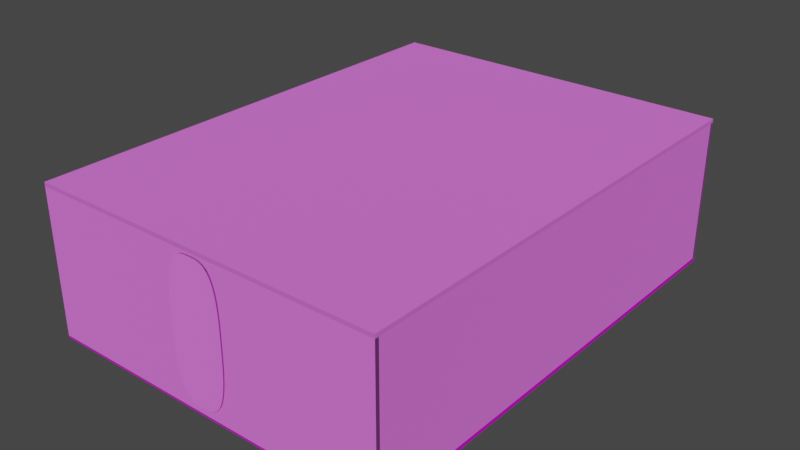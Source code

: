 # Source: FloorandWalls.blend  (saved by Blender 2.93.21; exported with 4.5.12 LTS)
import bpy
from mathutils import Matrix  # noqa: F401  (used for matrix-valued properties, if any)

bpy.ops.wm.read_factory_settings(use_empty=True)
scene = bpy.context.scene
scene.name = 'Scene'

# ---- collections
col_outerscene = bpy.data.collections.new('OuterScene'); scene.collection.children.link(col_outerscene)

# ---- images (referenced by path relative to the original .blend; pixels are not part of the script)
import os
ASSET_DIR = os.environ.get("B2B_ASSET_DIR", "")  # directory of the original .blend (textures are referenced by path, not embedded)
HERE = os.path.dirname(os.path.abspath(__file__))  # packed textures are extracted next to this script under _unpacked/

def load_image(name, relpath, width, height, colorspace="sRGB"):
    """Load a texture the original file referenced (path relative to the .blend, or extracted next to this script)."""
    p = next((c for c in (os.path.join(HERE, relpath), os.path.join(ASSET_DIR, relpath)) if relpath and os.path.exists(c)), "")
    if p:
        img = bpy.data.images.load(p, check_existing=True)
        img.name = name
    else:  # same state as the original file: an image datablock whose file is absent (Cycles renders it pink)
        img = bpy.data.images.new(name, width, height)
        img.source = "FILE"
        img.filepath = "//" + (relpath or name)
    img.colorspace_settings.name = colorspace
    return img
img_metalpanelrectangular001_ao_3k_metalness_jpg = load_image('MetalPanelRectangular001_AO_3K_METALNESS.jpg', 'MetalPanelRectangular001_AO_3K_METALNESS.jpg', 1024, 1024, 'Non-Color')
img_metalpanelrectangular001_col_3k_metalness_jpg = load_image('MetalPanelRectangular001_COL_3K_METALNESS.jpg', 'MetalPanelRectangular001_COL_3K_METALNESS.jpg', 1024, 1024, 'sRGB')
img_metalpanelrectangular001_disp16_3k_metalness_tif = load_image('MetalPanelRectangular001_DISP16_3K_METALNESS.tif', 'MetalPanelRectangular001_DISP16_3K_METALNESS.tif', 1024, 1024, 'Non-Color')
img_metalpanelrectangular001_metalness_3k_metalness_jpg = load_image('MetalPanelRectangular001_METALNESS_3K_METALNESS.jpg', 'MetalPanelRectangular001_METALNESS_3K_METALNESS.jpg', 1024, 1024, 'Non-Color')
img_metalpanelrectangular001_nrm16_3k_metalness_tif = load_image('MetalPanelRectangular001_NRM16_3K_METALNESS.tif', 'MetalPanelRectangular001_NRM16_3K_METALNESS.tif', 1024, 1024, 'Non-Color')
img_metalpanelrectangular001_roughness_3k_metalness_jpg = load_image('MetalPanelRectangular001_ROUGHNESS_3K_METALNESS.jpg', 'MetalPanelRectangular001_ROUGHNESS_3K_METALNESS.jpg', 1024, 1024, 'Non-Color')
img_metalstainlesssteelbrushedelongated005_col_3k_metalness_jpg_002 = load_image('MetalStainlessSteelBrushedElongated005_COL_3K_METALNESS.jpg.002', 'MetalStainlessSteelBrushedElongated005_COL_3K_METALNESS.jpg', 1024, 1024, 'sRGB')
img_metalstainlesssteelbrushedelongated005_metalness_3k_metalne_001 = load_image('MetalStainlessSteelBrushedElongated005_METALNESS_3K_METALNE.001', 'MetalStainlessSteelBrushedElongated005_METALNESS_3K_METALNESS.jpg', 1024, 1024, 'Non-Color')
img_metalstainlesssteelbrushedelongated005_nrm16_3k_metalness_t_001 = load_image('MetalStainlessSteelBrushedElongated005_NRM16_3K_METALNESS.t.001', 'MetalStainlessSteelBrushedElongated005_NRM16_3K_METALNESS.tif', 1024, 1024, 'Non-Color')
img_metalstainlesssteelbrushedelongated005_roughness_3k_metalne_001 = load_image('MetalStainlessSteelBrushedElongated005_ROUGHNESS_3K_METALNE.001', 'MetalStainlessSteelBrushedElongated005_ROUGHNESS_3K_METALNESS.jpg', 1024, 1024, 'Non-Color')

# ---- materials (node trees are filled in below, after node groups)
mat_metalpanelrectangular001_3k = bpy.data.materials.new('MetalPanelRectangular001_3K')
mat_metalpanelrectangular001_3k.displacement_method = 'BOTH'
mat_metalpanelrectangular001_3k.use_transparent_shadow = False
mat_metalstainlesssteelbrushedelongated005_3k_002 = bpy.data.materials.new('MetalStainlessSteelBrushedElongated005_3K.002')
mat_metalstainlesssteelbrushedelongated005_3k_002.use_transparent_shadow = False

# ---- node groups
ng_simpleuvmapping = bpy.data.node_groups.new('SimpleUVMapping', 'ShaderNodeTree')
_s = ng_simpleuvmapping.interface.new_socket(name='UV', in_out='OUTPUT', socket_type='NodeSocketVector')
_s.min_value = 0.0
_s.max_value = -3.403e+38
_s = ng_simpleuvmapping.interface.new_socket(name='UV', in_out='INPUT', socket_type='NodeSocketVector')
_s.min_value = 0.0
_s.max_value = -1e+04
_s = ng_simpleuvmapping.interface.new_socket(name='Scale', in_out='INPUT', socket_type='NodeSocketFloat')
_s.default_value = 1.0
_s.min_value = 0.0
_s.max_value = 500.0
_s = ng_simpleuvmapping.interface.new_socket(name='Aspect Ratio', in_out='INPUT', socket_type='NodeSocketFloat')
_s.default_value = 1.0
_s.min_value = 0.0
_s.max_value = 2.0
_s = ng_simpleuvmapping.interface.new_socket(name='Translate X', in_out='INPUT', socket_type='NodeSocketFloat')
_s.min_value = -50.0
_s.max_value = 50.0
_s = ng_simpleuvmapping.interface.new_socket(name='Translate Y', in_out='INPUT', socket_type='NodeSocketFloat')
_s.min_value = -50.0
_s.max_value = 50.0
_s = ng_simpleuvmapping.interface.new_socket(name='Rotation', in_out='INPUT', socket_type='NodeSocketFloat')
_s.min_value = -360.0
_s.max_value = 360.0
_N = ng_simpleuvmapping.nodes; _L = ng_simpleuvmapping.links
n0 = _N.new('ShaderNodeCombineXYZ'); n0.name = 'Combine XYZ'; n0.location = (54, -485)
n0.hide = True
n1 = _N.new('ShaderNodeCombineXYZ'); n1.name = 'Combine XYZ.001'; n1.location = (365, -373)
n1.hide = True
n1.inputs[0].default_value = 1.0
n1.inputs[2].default_value = 1.0
n2 = _N.new('NodeFrame'); n2.name = 'Frame'; n2.location = (-1436, 874)
n2.label = 'Scale'
n2.width = 200
n2.label_size = 64
n3 = _N.new('NodeFrame'); n3.name = 'Frame.001'; n3.location = (-976, 544)
n3.label = 'Aspect Adjust'
n3.width = 369
n3.label_size = 64
n4 = _N.new('NodeFrame'); n4.name = 'Frame.002'; n4.location = (-284, 656)
n4.label = 'Translate'
n4.width = 360
n4.label_size = 64
n5 = _N.new('NodeFrame'); n5.name = 'Frame.003'; n5.location = (800, 800)
n5.label = 'Rotation'
n5.width = 360
n5.label_size = 64
n6 = _N.new('NodeGroupInput'); n6.name = 'Group Input'; n6.location = (-1082, 127)
n7 = _N.new('NodeGroupOutput'); n7.name = 'Group Output'; n7.location = (492, 262)
n8 = _N.new('ShaderNodeMath'); n8.name = 'Math'; n8.location = (-653, -630)
n8.hide = True
n8.operation = 'RADIANS'
n8.inputs[2].default_value = 0.0
n9 = _N.new('ShaderNodeVectorMath'); n9.name = 'Vector Math'; n9.location = (608, -646)
n9.hide = True
n9.operation = 'MULTIPLY'
n10 = _N.new('ShaderNodeVectorMath'); n10.name = 'Vector Math.001'; n10.location = (214, -430)
n10.hide = True
n11 = _N.new('ShaderNodeVectorMath'); n11.name = 'Vector Math.002'; n11.location = (533, -317)
n11.hide = True
n11.operation = 'MULTIPLY'
n12 = _N.new('ShaderNodeVectorRotate'); n12.name = 'Vector Rotate'; n12.location = (-492, -573)
n12.hide = True
n0.parent = n4
n1.parent = n3
n8.parent = n5
n9.parent = n2
n10.parent = n4
n11.parent = n3
n12.parent = n5
_L.new(n6.outputs[0], n9.inputs[0])
_L.new(n6.outputs[3], n0.inputs[0])
_L.new(n6.outputs[4], n0.inputs[1])
_L.new(n6.outputs[2], n1.inputs[1])
_L.new(n9.outputs[0], n11.inputs[0])
_L.new(n0.outputs[0], n10.inputs[1])
_L.new(n11.outputs[0], n10.inputs[0])
_L.new(n1.outputs[0], n11.inputs[1])
_L.new(n6.outputs[1], n9.inputs[1])
_L.new(n10.outputs[0], n12.inputs[0])
_L.new(n6.outputs[5], n8.inputs[0])
_L.new(n12.outputs[0], n7.inputs[0])
_L.new(n8.outputs[0], n12.inputs[3])
n7.is_active_output = True
ng_metalpanelrectangular001_3k = bpy.data.node_groups.new('MetalPanelRectangular001_3K', 'ShaderNodeTree')
_s = ng_metalpanelrectangular001_3k.interface.new_socket(name='Base Color', in_out='OUTPUT', socket_type='NodeSocketColor')
_s.default_value = (0.0, 0.0, 0.0, 0.0)
_s = ng_metalpanelrectangular001_3k.interface.new_socket(name='Metallic', in_out='OUTPUT', socket_type='NodeSocketFloat')
_s = ng_metalpanelrectangular001_3k.interface.new_socket(name='Roughness', in_out='OUTPUT', socket_type='NodeSocketFloat')
_s = ng_metalpanelrectangular001_3k.interface.new_socket(name='Normal', in_out='OUTPUT', socket_type='NodeSocketVector')
_s.min_value = 0.0
_s.max_value = -3.403e+38
_s = ng_metalpanelrectangular001_3k.interface.new_socket(name='Displacement', in_out='OUTPUT', socket_type='NodeSocketFloat')
_s = ng_metalpanelrectangular001_3k.interface.new_socket(name='Vector', in_out='INPUT', socket_type='NodeSocketVector')
_s.min_value = 0.0
_s.max_value = -3.403e+38
_s = ng_metalpanelrectangular001_3k.interface.new_socket(name='Roughness Adj.', in_out='INPUT', socket_type='NodeSocketFloat')
_s.min_value = -1.0
_s.max_value = 1.0
_s = ng_metalpanelrectangular001_3k.interface.new_socket(name='AO Strength', in_out='INPUT', socket_type='NodeSocketFloat')
_s.default_value = 1.0
_s.min_value = 0.0
_s.max_value = 1.0
_s = ng_metalpanelrectangular001_3k.interface.new_socket(name='Normal Strength', in_out='INPUT', socket_type='NodeSocketFloat')
_s.default_value = 1.0
_s.min_value = 0.0
_s.max_value = 1.0
_s = ng_metalpanelrectangular001_3k.interface.new_socket(name='Displacement Strength', in_out='INPUT', socket_type='NodeSocketFloat')
_s.min_value = 0.0
_s.max_value = 2.0
_s = ng_metalpanelrectangular001_3k.interface.new_socket(name='Displacement Mid-Level', in_out='INPUT', socket_type='NodeSocketFloat')
_s.min_value = -1.0
_s.max_value = 1.0
_s = ng_metalpanelrectangular001_3k.interface.new_socket(name='Hue', in_out='INPUT', socket_type='NodeSocketFloat')
_s.default_value = 0.5
_s.min_value = 0.0
_s.max_value = 1.0
_s = ng_metalpanelrectangular001_3k.interface.new_socket(name='Saturation', in_out='INPUT', socket_type='NodeSocketFloat')
_s.default_value = 1.0
_s.min_value = 0.0
_s.max_value = 2.0
_s = ng_metalpanelrectangular001_3k.interface.new_socket(name='Value', in_out='INPUT', socket_type='NodeSocketFloat')
_s.default_value = 1.0
_s.min_value = 0.0
_s.max_value = 2.0
_N = ng_metalpanelrectangular001_3k.nodes; _L = ng_metalpanelrectangular001_3k.links
n0 = _N.new('ShaderNodeTexImage'); n0.name = 'AO'; n0.location = (-217, -797)
n0.label = 'AO'
n0.hide = True
n0.image = img_metalpanelrectangular001_ao_3k_metalness_jpg
n1 = _N.new('ShaderNodeMix'); n1.name = 'AO + COLOR (Multiply)'; n1.location = (360, -759)
n1.label = 'AO + COLOR (Multiply)'
n1.hide = True
n1.data_type = 'RGBA'
n1.blend_type = 'MULTIPLY'
n2 = _N.new('NodeFrame'); n2.name = 'Basic Adjustments Frame'; n2.location = (2144, 994)
n2.label = 'Basic Adjustments'
n2.width = 666
n2.label_size = 50
n3 = _N.new('ShaderNodeBrightContrast'); n3.name = 'Bright/Contrast'; n3.location = (-1109, -504)
n4 = _N.new('ShaderNodeTexImage'); n4.name = 'COLOR'; n4.location = (-217, -721)
n4.label = 'COLOR'
n4.hide = True
n4.image = img_metalpanelrectangular001_col_3k_metalness_jpg
n5 = _N.new('ShaderNodeHueSaturation'); n5.name = 'COLOR Adjust'; n5.location = (-1340, -481)
n5.label = 'COLOR Adjust'
n6 = _N.new('ShaderNodeTexImage'); n6.name = 'DISPLACEMENT'; n6.location = (-220, -1124)
n6.label = 'DISPLACEMENT'
n6.hide = True
n6.image = img_metalpanelrectangular001_disp16_3k_metalness_tif
n7 = _N.new('ShaderNodeMath'); n7.name = 'DISPLACEMENT Adjust'; n7.location = (-1324, -862)
n7.label = 'DISPLACEMENT Adjust'
n7.operation = 'MULTIPLY'
n7.inputs[2].default_value = 0.0
n8 = _N.new('ShaderNodeMath'); n8.name = 'DISPLACEMENT Height'; n8.location = (-1145, -817)
n8.label = 'DISPLACEMENT Height'
n8.inputs[2].default_value = 0.0
n9 = _N.new('ShaderNodeMath'); n9.name = 'Disp Fix'; n9.location = (-976, -884)
n9.label = 'Disp Fix'
n9.inputs[2].default_value = 0.0
n10 = _N.new('ShaderNodeInvert'); n10.name = 'Disp Fix Invert'; n10.location = (-1322, -1066)
n10.label = 'Disp Fix Invert'
n11 = _N.new('ShaderNodeMath'); n11.name = 'Disp Fix Mult'; n11.location = (-1146, -986)
n11.label = 'Disp Fix Mult'
n11.operation = 'MULTIPLY'
n11.inputs[2].default_value = 0.0
n12 = _N.new('NodeGroupInput'); n12.name = 'Group Input'; n12.location = (-950, 113)
n12.label = 'Group Input'
n13 = _N.new('NodeGroupOutput'); n13.name = 'Group Output'; n13.location = (-1099, -392)
n13.label = 'Group Output'
n14 = _N.new('NodeFrame'); n14.name = 'Input Adj. Frame'; n14.location = (-1050, 1314)
n14.label = 'Input Adj.'
n14.width = 200
n14.label_size = 50
n15 = _N.new('ShaderNodeTexImage'); n15.name = 'METALNESS'; n15.location = (-217, -938)
n15.label = 'METALNESS'
n15.hide = True
n15.image = img_metalpanelrectangular001_metalness_3k_metalness_jpg
n16 = _N.new('NodeFrame'); n16.name = 'MapsFrame'; n16.location = (-128, 1132)
n16.label = 'Maps'
n16.width = 890
n16.label_size = 50
n17 = _N.new('ShaderNodeTexImage'); n17.name = 'NORMAL'; n17.location = (-217, -1172)
n17.label = 'NORMAL'
n17.hide = True
n17.image = img_metalpanelrectangular001_nrm16_3k_metalness_tif
n18 = _N.new('ShaderNodeNormalMap'); n18.name = 'Normal Map'; n18.location = (-1571, -453)
n18.label = 'Normal Map'
n19 = _N.new('NodeFrame'); n19.name = 'Output Frame'; n19.location = (3080, 496)
n19.label = 'Output'
n19.width = 710
n19.label_size = 50
n20 = _N.new('NodeFrame'); n20.name = 'Poliigon Mapping Node Frame'; n20.location = (-494, 1345)
n20.label = 'Poliigon Mapping Node'
n20.width = 1864
n20.shrink = False
n20.label_size = 50
n21 = _N.new('ShaderNodeTexImage'); n21.name = 'ROUGHNESS'; n21.location = (-217, -1034)
n21.label = 'ROUGHNESS'
n21.hide = True
n21.image = img_metalpanelrectangular001_roughness_3k_metalness_jpg
n22 = _N.new('ShaderNodeMath'); n22.name = 'ROUGHNESS Fix Pre'; n22.location = (-1113, -731)
n22.label = 'ROUGHNESS Fix Pre'
n22.hide = True
n22.operation = 'SUBTRACT'
n22.inputs[1].default_value = 1.0
n22.inputs[2].default_value = 0.0
n23 = _N.new('ShaderNodeMath'); n23.name = 'ROUGHNESS Multiply'; n23.location = (-1115, -657)
n23.label = 'ROUGHNESS Multiply'
n23.hide = True
n23.operation = 'MULTIPLY'
n23.inputs[2].default_value = 0.0
n24 = _N.new('NodeReroute'); n24.name = 'Reroute'; n24.location = (-320, -999)
n24.socket_idname = 'NodeSocketVector'
n25 = _N.new('NodeReroute'); n25.name = 'Reroute.001'; n25.location = (-1410, -1000)
n25.hide = True
n25.socket_idname = 'NodeSocketFloat'
n26 = _N.new('NodeReroute'); n26.name = 'Reroute.002'; n26.location = (-647, -171)
n26.socket_idname = 'NodeSocketFloat'
n27 = _N.new('NodeReroute'); n27.name = 'Reroute.003'; n27.location = (-647, -186)
n27.socket_idname = 'NodeSocketFloat'
n28 = _N.new('NodeReroute'); n28.name = 'Reroute.004'; n28.location = (-1179, -734)
n28.socket_idname = 'NodeSocketFloat'
n29 = _N.new('NodeReroute'); n29.name = 'Reroute.005'; n29.location = (-647, -201)
n29.socket_idname = 'NodeSocketFloat'
n30 = _N.new('NodeReroute'); n30.name = 'Reroute.006'; n30.location = (595, -201)
n30.socket_idname = 'NodeSocketFloat'
n31 = _N.new('NodeReroute'); n31.name = 'Reroute.007'; n31.location = (587, -186)
n31.socket_idname = 'NodeSocketFloat'
n32 = _N.new('NodeReroute'); n32.name = 'Reroute.008'; n32.location = (582, -171)
n32.socket_idname = 'NodeSocketFloat'
n33 = _N.new('NodeReroute'); n33.name = 'Reroute.010'; n33.location = (-1164, -515)
n34 = _N.new('NodeReroute'); n34.name = 'Reroute.011'; n34.location = (-1164, -565)
n35 = _N.new('NodeReroute'); n35.name = 'Reroute.024'; n35.location = (-1179, -675)
n35.socket_idname = 'NodeSocketFloat'
n36 = _N.new('NodeReroute'); n36.name = 'Reroute.026'; n36.location = (-600, 527)
n36.socket_idname = 'NodeSocketFloat'
n37 = _N.new('NodeReroute'); n37.name = 'Reroute.027'; n37.location = (-601, 57)
n37.socket_idname = 'NodeSocketFloat'
n38 = _N.new('NodeReroute'); n38.name = 'Reroute.028'; n38.location = (547, 522)
n38.socket_idname = 'NodeSocketFloat'
n39 = _N.new('NodeReroute'); n39.name = 'Reroute.029'; n39.location = (547, 317)
n39.socket_idname = 'NodeSocketFloat'
n40 = _N.new('NodeReroute'); n40.name = 'Reroute.030'; n40.location = (-1601, -547)
n41 = _N.new('NodeReroute'); n41.name = 'Reroute.032'; n41.location = (-1407, -979)
n42 = _N.new('NodeReroute'); n42.name = 'Reroute.035'; n42.location = (-1119, -422)
n42.hide = True
n43 = _N.new('NodeReroute'); n43.name = 'Reroute.036'; n43.location = (1962, 458)
n44 = _N.new('NodeReroute'); n44.name = 'Reroute.037'; n44.location = (1899, 253)
n44.socket_idname = 'NodeSocketFloat'
n45 = _N.new('NodeReroute'); n45.name = 'Reroute.038'; n45.location = (-1181, -489)
n45.socket_idname = 'NodeSocketFloat'
n46 = _N.new('NodeReroute'); n46.name = 'Reroute.039'; n46.location = (-1201, -421)
n46.socket_idname = 'NodeSocketFloat'
n47 = _N.new('NodeReroute'); n47.name = 'Reroute.062'; n47.location = (-1164, -954)
n47.socket_idname = 'NodeSocketFloat'
n48 = _N.new('NodeReroute'); n48.name = 'Reroute.063'; n48.location = (978, -341)
n48.socket_idname = 'NodeSocketFloat'
n49 = _N.new('NodeReroute'); n49.name = 'Reroute.065'; n49.location = (-725, -341)
n49.socket_idname = 'NodeSocketFloat'
n50 = _N.new('NodeReroute'); n50.name = 'Reroute.066'; n50.location = (-725, -52)
n50.socket_idname = 'NodeSocketFloat'
n51 = _N.new('NodeReroute'); n51.name = 'Reroute.068'; n51.location = (-1408, -1148)
n51.socket_idname = 'NodeSocketFloat'
n52 = _N.new('NodeReroute'); n52.name = 'Reroute.069'; n52.location = (736, -316)
n52.socket_idname = 'NodeSocketFloat'
n53 = _N.new('NodeReroute'); n53.name = 'Reroute.070'; n53.location = (-700, -30)
n53.socket_idname = 'NodeSocketFloat'
n54 = _N.new('NodeReroute'); n54.name = 'Reroute.071'; n54.location = (-700, -316)
n54.socket_idname = 'NodeSocketFloat'
n55 = _N.new('NodeReroute'); n55.name = 'Reroute.083'; n55.location = (-642, 33)
n55.socket_idname = 'NodeSocketFloat'
n56 = _N.new('NodeReroute'); n56.name = 'Reroute.091'; n56.location = (-620, 132)
n56.socket_idname = 'NodeSocketVector'
n57 = _N.new('NodeReroute'); n57.name = 'Reroute.106'; n57.location = (1422, -256)
n57.socket_idname = 'NodeSocketFloat'
n58 = _N.new('NodeReroute'); n58.name = 'Reroute.107'; n58.location = (-532, 13)
n58.socket_idname = 'NodeSocketFloat'
n59 = _N.new('NodeReroute'); n59.name = 'Reroute.108'; n59.location = (-533, -253)
n59.socket_idname = 'NodeSocketFloat'
n60 = _N.new('NodeReroute'); n60.name = 'Reroute.109'; n60.location = (-620, 78)
n60.socket_idname = 'NodeSocketVector'
n61 = _N.new('NodeReroute'); n61.name = 'Reroute.112'; n61.location = (-1201, -573)
n61.socket_idname = 'NodeSocketFloat'
n62 = _N.new('NodeReroute'); n62.name = 'Reroute.119'; n62.location = (-642, 374)
n62.socket_idname = 'NodeSocketFloat'
n63 = _N.new('NodeReroute'); n63.name = 'Reroute.AO_MULT'; n63.location = (330, -769)
n64 = _N.new('NodeReroute'); n64.name = 'Reroute.COLOR'; n64.location = (330, -724)
n65 = _N.new('NodeReroute'); n65.name = 'Reroute.ROUGH'; n65.location = (434, -798)
n66 = _N.new('NodeReroute'); n66.name = 'Reroute.color_adj_input'; n66.location = (-1403, -629)
n67 = _N.new('NodeReroute'); n67.name = 'Reroute.metal.1'; n67.location = (-1159, -467)
n68 = _N.new('NodeReroute'); n68.name = 'Reroute.metal.2'; n68.location = (1922, 184)
n69 = _N.new('NodeReroute'); n69.name = 'Reroute.normal'; n69.location = (-1220, -552)
n69.socket_idname = 'NodeSocketVector'
n70 = _N.new('ShaderNodeMath'); n70.name = 'Roughness'; n70.location = (594, -783)
n70.label = 'Roughness'
n70.hide = True
n70.inputs[1].default_value = 1.0
n70.inputs[2].default_value = 0.0
n71 = _N.new('ShaderNodeMath'); n71.name = 'Roughness Fix'; n71.location = (-953, -729)
n71.label = 'Roughness Fix'
n71.hide = True
n71.inputs[2].default_value = 0.0
n0.parent = n16
n1.parent = n16
n3.parent = n2
n4.parent = n16
n5.parent = n2
n6.parent = n16
n7.parent = n2
n8.parent = n2
n9.parent = n2
n10.parent = n2
n11.parent = n2
n13.parent = n19
n15.parent = n16
n17.parent = n16
n18.parent = n19
n21.parent = n16
n22.parent = n2
n23.parent = n2
n24.parent = n16
n25.parent = n2
n28.parent = n2
n33.parent = n2
n34.parent = n2
n35.parent = n2
n40.parent = n19
n41.parent = n2
n42.parent = n19
n45.parent = n19
n46.parent = n19
n47.parent = n2
n51.parent = n2
n61.parent = n19
n63.parent = n16
n64.parent = n16
n65.parent = n16
n66.parent = n2
n67.parent = n19
n69.parent = n19
n70.parent = n14
n71.parent = n2
_L.new(n0.outputs[0], n1.inputs[7])
_L.new(n63.outputs[0], n1.inputs[6])
_L.new(n69.outputs[0], n13.inputs[3])
_L.new(n7.outputs[0], n8.inputs[0])
_L.new(n34.outputs[0], n3.inputs[0])
_L.new(n8.outputs[0], n9.inputs[0])
_L.new(n47.outputs[0], n8.inputs[1])
_L.new(n1.outputs[2], n66.inputs[0])
_L.new(n40.outputs[0], n18.inputs[1])
_L.new(n41.outputs[0], n7.inputs[0])
_L.new(n45.outputs[0], n13.inputs[2])
_L.new(n61.outputs[0], n13.inputs[4])
_L.new(n10.outputs[0], n11.inputs[0])
_L.new(n11.outputs[0], n9.inputs[1])
_L.new(n51.outputs[0], n25.inputs[0])
_L.new(n42.outputs[0], n13.inputs[0])
_L.new(n57.outputs[0], n18.inputs[0])
_L.new(n5.outputs[0], n33.inputs[0])
_L.new(n33.outputs[0], n34.inputs[0])
_L.new(n64.outputs[0], n63.inputs[0])
_L.new(n6.outputs[0], n41.inputs[0])
_L.new(n43.outputs[0], n42.inputs[0])
_L.new(n3.outputs[0], n43.inputs[0])
_L.new(n44.outputs[0], n45.inputs[0])
_L.new(n9.outputs[0], n46.inputs[0])
_L.new(n48.outputs[0], n47.inputs[0])
_L.new(n49.outputs[0], n48.inputs[0])
_L.new(n50.outputs[0], n49.inputs[0])
_L.new(n12.outputs[5], n50.inputs[0])
_L.new(n52.outputs[0], n51.inputs[0])
_L.new(n54.outputs[0], n52.inputs[0])
_L.new(n12.outputs[4], n53.inputs[0])
_L.new(n53.outputs[0], n54.inputs[0])
_L.new(n12.outputs[2], n55.inputs[0])
_L.new(n59.outputs[0], n57.inputs[0])
_L.new(n12.outputs[3], n58.inputs[0])
_L.new(n58.outputs[0], n59.inputs[0])
_L.new(n12.outputs[0], n60.inputs[0])
_L.new(n56.outputs[0], n24.inputs[0])
_L.new(n60.outputs[0], n56.inputs[0])
_L.new(n46.outputs[0], n61.inputs[0])
_L.new(n62.outputs[0], n1.inputs[0])
_L.new(n55.outputs[0], n62.inputs[0])
_L.new(n23.outputs[0], n71.inputs[0])
_L.new(n22.outputs[0], n71.inputs[1])
_L.new(n36.outputs[0], n70.inputs[0])
_L.new(n28.outputs[0], n22.inputs[0])
_L.new(n65.outputs[0], n23.inputs[0])
_L.new(n71.outputs[0], n44.inputs[0])
_L.new(n35.outputs[0], n28.inputs[0])
_L.new(n70.outputs[0], n38.inputs[0])
_L.new(n35.outputs[0], n23.inputs[1])
_L.new(n37.outputs[0], n36.inputs[0])
_L.new(n12.outputs[1], n37.inputs[0])
_L.new(n15.outputs[0], n68.inputs[0])
_L.new(n68.outputs[0], n67.inputs[0])
_L.new(n67.outputs[0], n13.inputs[1])
_L.new(n24.outputs[0], n0.inputs[0])
_L.new(n24.outputs[0], n4.inputs[0])
_L.new(n24.outputs[0], n15.inputs[0])
_L.new(n24.outputs[0], n17.inputs[0])
_L.new(n24.outputs[0], n6.inputs[0])
_L.new(n24.outputs[0], n21.inputs[0])
_L.new(n17.outputs[0], n40.inputs[0])
_L.new(n25.outputs[0], n7.inputs[1])
_L.new(n51.outputs[0], n10.inputs[1])
_L.new(n4.outputs[0], n64.inputs[0])
_L.new(n38.outputs[0], n39.inputs[0])
_L.new(n39.outputs[0], n35.inputs[0])
_L.new(n66.outputs[0], n5.inputs[4])
_L.new(n12.outputs[6], n26.inputs[0])
_L.new(n12.outputs[7], n27.inputs[0])
_L.new(n12.outputs[8], n29.inputs[0])
_L.new(n26.outputs[0], n32.inputs[0])
_L.new(n27.outputs[0], n31.inputs[0])
_L.new(n29.outputs[0], n30.inputs[0])
_L.new(n32.outputs[0], n5.inputs[0])
_L.new(n31.outputs[0], n5.inputs[1])
_L.new(n30.outputs[0], n5.inputs[2])
_L.new(n21.outputs[0], n65.inputs[0])
_L.new(n18.outputs[0], n69.inputs[0])
n13.is_active_output = True
ng_metalstainlesssteelbrushedelongated005_3k_002 = bpy.data.node_groups.new('MetalStainlessSteelBrushedElongated005_3K.002', 'ShaderNodeTree')
_s = ng_metalstainlesssteelbrushedelongated005_3k_002.interface.new_socket(name='Base Color', in_out='OUTPUT', socket_type='NodeSocketColor')
_s.default_value = (0.0, 0.0, 0.0, 0.0)
_s = ng_metalstainlesssteelbrushedelongated005_3k_002.interface.new_socket(name='Metallic', in_out='OUTPUT', socket_type='NodeSocketFloat')
_s = ng_metalstainlesssteelbrushedelongated005_3k_002.interface.new_socket(name='Roughness', in_out='OUTPUT', socket_type='NodeSocketFloat')
_s = ng_metalstainlesssteelbrushedelongated005_3k_002.interface.new_socket(name='Normal', in_out='OUTPUT', socket_type='NodeSocketVector')
_s.min_value = 0.0
_s.max_value = -3.403e+38
_s = ng_metalstainlesssteelbrushedelongated005_3k_002.interface.new_socket(name='Vector', in_out='INPUT', socket_type='NodeSocketVector')
_s.min_value = 0.0
_s.max_value = -3.403e+38
_s = ng_metalstainlesssteelbrushedelongated005_3k_002.interface.new_socket(name='Roughness Adj.', in_out='INPUT', socket_type='NodeSocketFloat')
_s.min_value = -1.0
_s.max_value = 1.0
_s = ng_metalstainlesssteelbrushedelongated005_3k_002.interface.new_socket(name='Normal Strength', in_out='INPUT', socket_type='NodeSocketFloat')
_s.default_value = 1.0
_s.min_value = 0.0
_s.max_value = 1.0
_s = ng_metalstainlesssteelbrushedelongated005_3k_002.interface.new_socket(name='Hue', in_out='INPUT', socket_type='NodeSocketFloat')
_s.default_value = 0.5
_s.min_value = 0.0
_s.max_value = 1.0
_s = ng_metalstainlesssteelbrushedelongated005_3k_002.interface.new_socket(name='Saturation', in_out='INPUT', socket_type='NodeSocketFloat')
_s.default_value = 1.0
_s.min_value = 0.0
_s.max_value = 2.0
_s = ng_metalstainlesssteelbrushedelongated005_3k_002.interface.new_socket(name='Value', in_out='INPUT', socket_type='NodeSocketFloat')
_s.default_value = 1.0
_s.min_value = 0.0
_s.max_value = 2.0
_N = ng_metalstainlesssteelbrushedelongated005_3k_002.nodes; _L = ng_metalstainlesssteelbrushedelongated005_3k_002.links
n0 = _N.new('NodeFrame'); n0.name = 'Basic Adjustments Frame'; n0.location = (2144, 994)
n0.label = 'Basic Adjustments'
n0.width = 666
n0.label_size = 50
n1 = _N.new('ShaderNodeBrightContrast'); n1.name = 'Bright/Contrast'; n1.location = (-1109, -504)
n2 = _N.new('ShaderNodeTexImage'); n2.name = 'COLOR'; n2.location = (-217, -721)
n2.label = 'COLOR'
n2.hide = True
n2.image = img_metalstainlesssteelbrushedelongated005_col_3k_metalness_jpg_002
n3 = _N.new('ShaderNodeHueSaturation'); n3.name = 'COLOR Adjust'; n3.location = (-1340, -481)
n3.label = 'COLOR Adjust'
n4 = _N.new('NodeGroupInput'); n4.name = 'Group Input'; n4.location = (-950, 113)
n4.label = 'Group Input'
n5 = _N.new('NodeGroupOutput'); n5.name = 'Group Output'; n5.location = (-1099, -392)
n5.label = 'Group Output'
n6 = _N.new('NodeFrame'); n6.name = 'Input Adj. Frame'; n6.location = (-1050, 1314)
n6.label = 'Input Adj.'
n6.width = 200
n6.label_size = 50
n7 = _N.new('ShaderNodeTexImage'); n7.name = 'METALNESS'; n7.location = (-217, -938)
n7.label = 'METALNESS'
n7.hide = True
n7.image = img_metalstainlesssteelbrushedelongated005_metalness_3k_metalne_001
n8 = _N.new('NodeFrame'); n8.name = 'MapsFrame'; n8.location = (-128, 1132)
n8.label = 'Maps'
n8.width = 890
n8.label_size = 50
n9 = _N.new('ShaderNodeTexImage'); n9.name = 'NORMAL'; n9.location = (-217, -1172)
n9.label = 'NORMAL'
n9.hide = True
n9.image = img_metalstainlesssteelbrushedelongated005_nrm16_3k_metalness_t_001
n10 = _N.new('ShaderNodeNormalMap'); n10.name = 'Normal Map'; n10.location = (-1571, -453)
n10.label = 'Normal Map'
n11 = _N.new('NodeFrame'); n11.name = 'Output Frame'; n11.location = (3080, 496)
n11.label = 'Output'
n11.width = 710
n11.label_size = 50
n12 = _N.new('NodeFrame'); n12.name = 'Poliigon Mapping Node Frame'; n12.location = (-494, 1345)
n12.label = 'Poliigon Mapping Node'
n12.width = 1864
n12.shrink = False
n12.label_size = 50
n13 = _N.new('ShaderNodeTexImage'); n13.name = 'ROUGHNESS'; n13.location = (-217, -1034)
n13.label = 'ROUGHNESS'
n13.hide = True
n13.image = img_metalstainlesssteelbrushedelongated005_roughness_3k_metalne_001
n14 = _N.new('ShaderNodeMath'); n14.name = 'ROUGHNESS Fix Pre'; n14.location = (-1113, -731)
n14.label = 'ROUGHNESS Fix Pre'
n14.hide = True
n14.operation = 'SUBTRACT'
n14.inputs[1].default_value = 1.0
n14.inputs[2].default_value = 0.0
n15 = _N.new('ShaderNodeMath'); n15.name = 'ROUGHNESS Multiply'; n15.location = (-1115, -657)
n15.label = 'ROUGHNESS Multiply'
n15.hide = True
n15.operation = 'MULTIPLY'
n15.inputs[2].default_value = 0.0
n16 = _N.new('NodeReroute'); n16.name = 'Reroute'; n16.location = (-320, -999)
n16.socket_idname = 'NodeSocketVector'
n17 = _N.new('NodeReroute'); n17.name = 'Reroute.002'; n17.location = (-647, -171)
n17.socket_idname = 'NodeSocketFloat'
n18 = _N.new('NodeReroute'); n18.name = 'Reroute.003'; n18.location = (-647, -186)
n18.socket_idname = 'NodeSocketFloat'
n19 = _N.new('NodeReroute'); n19.name = 'Reroute.004'; n19.location = (-1179, -734)
n19.socket_idname = 'NodeSocketFloat'
n20 = _N.new('NodeReroute'); n20.name = 'Reroute.005'; n20.location = (-647, -201)
n20.socket_idname = 'NodeSocketFloat'
n21 = _N.new('NodeReroute'); n21.name = 'Reroute.006'; n21.location = (595, -201)
n21.socket_idname = 'NodeSocketFloat'
n22 = _N.new('NodeReroute'); n22.name = 'Reroute.007'; n22.location = (587, -186)
n22.socket_idname = 'NodeSocketFloat'
n23 = _N.new('NodeReroute'); n23.name = 'Reroute.008'; n23.location = (582, -171)
n23.socket_idname = 'NodeSocketFloat'
n24 = _N.new('NodeReroute'); n24.name = 'Reroute.010'; n24.location = (-1164, -515)
n25 = _N.new('NodeReroute'); n25.name = 'Reroute.011'; n25.location = (-1164, -565)
n26 = _N.new('NodeReroute'); n26.name = 'Reroute.024'; n26.location = (-1179, -675)
n26.socket_idname = 'NodeSocketFloat'
n27 = _N.new('NodeReroute'); n27.name = 'Reroute.026'; n27.location = (-600, 527)
n27.socket_idname = 'NodeSocketFloat'
n28 = _N.new('NodeReroute'); n28.name = 'Reroute.027'; n28.location = (-601, 57)
n28.socket_idname = 'NodeSocketFloat'
n29 = _N.new('NodeReroute'); n29.name = 'Reroute.028'; n29.location = (547, 522)
n29.socket_idname = 'NodeSocketFloat'
n30 = _N.new('NodeReroute'); n30.name = 'Reroute.029'; n30.location = (547, 317)
n30.socket_idname = 'NodeSocketFloat'
n31 = _N.new('NodeReroute'); n31.name = 'Reroute.030'; n31.location = (-1601, -547)
n32 = _N.new('NodeReroute'); n32.name = 'Reroute.035'; n32.location = (-1119, -422)
n32.hide = True
n33 = _N.new('NodeReroute'); n33.name = 'Reroute.036'; n33.location = (1962, 458)
n34 = _N.new('NodeReroute'); n34.name = 'Reroute.037'; n34.location = (1899, 253)
n34.socket_idname = 'NodeSocketFloat'
n35 = _N.new('NodeReroute'); n35.name = 'Reroute.038'; n35.location = (-1181, -489)
n35.socket_idname = 'NodeSocketFloat'
n36 = _N.new('NodeReroute'); n36.name = 'Reroute.091'; n36.location = (-620, 132)
n36.socket_idname = 'NodeSocketVector'
n37 = _N.new('NodeReroute'); n37.name = 'Reroute.106'; n37.location = (1422, -256)
n37.socket_idname = 'NodeSocketFloat'
n38 = _N.new('NodeReroute'); n38.name = 'Reroute.107'; n38.location = (-532, 13)
n38.socket_idname = 'NodeSocketFloat'
n39 = _N.new('NodeReroute'); n39.name = 'Reroute.108'; n39.location = (-533, -253)
n39.socket_idname = 'NodeSocketFloat'
n40 = _N.new('NodeReroute'); n40.name = 'Reroute.109'; n40.location = (-620, 78)
n40.socket_idname = 'NodeSocketVector'
n41 = _N.new('NodeReroute'); n41.name = 'Reroute.AO_MULT'; n41.location = (330, -769)
n42 = _N.new('NodeReroute'); n42.name = 'Reroute.COLOR'; n42.location = (330, -724)
n43 = _N.new('NodeReroute'); n43.name = 'Reroute.ROUGH'; n43.location = (434, -798)
n44 = _N.new('NodeReroute'); n44.name = 'Reroute.color_adj_input'; n44.location = (-1403, -629)
n45 = _N.new('NodeReroute'); n45.name = 'Reroute.metal.1'; n45.location = (-1159, -467)
n46 = _N.new('NodeReroute'); n46.name = 'Reroute.metal.2'; n46.location = (1922, 184)
n47 = _N.new('NodeReroute'); n47.name = 'Reroute.normal'; n47.location = (-1220, -552)
n47.socket_idname = 'NodeSocketVector'
n48 = _N.new('ShaderNodeMath'); n48.name = 'Roughness'; n48.location = (594, -783)
n48.label = 'Roughness'
n48.hide = True
n48.inputs[1].default_value = 1.0
n48.inputs[2].default_value = 0.0
n49 = _N.new('ShaderNodeMath'); n49.name = 'Roughness Fix'; n49.location = (-953, -729)
n49.label = 'Roughness Fix'
n49.hide = True
n49.inputs[2].default_value = 0.0
n1.parent = n0
n2.parent = n8
n3.parent = n0
n5.parent = n11
n7.parent = n8
n9.parent = n8
n10.parent = n11
n13.parent = n8
n14.parent = n0
n15.parent = n0
n16.parent = n8
n19.parent = n0
n24.parent = n0
n25.parent = n0
n26.parent = n0
n31.parent = n11
n32.parent = n11
n35.parent = n11
n41.parent = n8
n42.parent = n8
n43.parent = n8
n44.parent = n0
n45.parent = n11
n47.parent = n11
n48.parent = n6
n49.parent = n0
_L.new(n47.outputs[0], n5.inputs[3])
_L.new(n25.outputs[0], n1.inputs[0])
_L.new(n31.outputs[0], n10.inputs[1])
_L.new(n35.outputs[0], n5.inputs[2])
_L.new(n32.outputs[0], n5.inputs[0])
_L.new(n37.outputs[0], n10.inputs[0])
_L.new(n3.outputs[0], n24.inputs[0])
_L.new(n24.outputs[0], n25.inputs[0])
_L.new(n42.outputs[0], n41.inputs[0])
_L.new(n33.outputs[0], n32.inputs[0])
_L.new(n1.outputs[0], n33.inputs[0])
_L.new(n34.outputs[0], n35.inputs[0])
_L.new(n39.outputs[0], n37.inputs[0])
_L.new(n4.outputs[2], n38.inputs[0])
_L.new(n38.outputs[0], n39.inputs[0])
_L.new(n4.outputs[0], n40.inputs[0])
_L.new(n36.outputs[0], n16.inputs[0])
_L.new(n40.outputs[0], n36.inputs[0])
_L.new(n15.outputs[0], n49.inputs[0])
_L.new(n14.outputs[0], n49.inputs[1])
_L.new(n27.outputs[0], n48.inputs[0])
_L.new(n19.outputs[0], n14.inputs[0])
_L.new(n43.outputs[0], n15.inputs[0])
_L.new(n49.outputs[0], n34.inputs[0])
_L.new(n26.outputs[0], n19.inputs[0])
_L.new(n48.outputs[0], n29.inputs[0])
_L.new(n26.outputs[0], n15.inputs[1])
_L.new(n28.outputs[0], n27.inputs[0])
_L.new(n4.outputs[1], n28.inputs[0])
_L.new(n7.outputs[0], n46.inputs[0])
_L.new(n46.outputs[0], n45.inputs[0])
_L.new(n45.outputs[0], n5.inputs[1])
_L.new(n16.outputs[0], n2.inputs[0])
_L.new(n16.outputs[0], n7.inputs[0])
_L.new(n16.outputs[0], n9.inputs[0])
_L.new(n16.outputs[0], n13.inputs[0])
_L.new(n9.outputs[0], n31.inputs[0])
_L.new(n2.outputs[0], n42.inputs[0])
_L.new(n29.outputs[0], n30.inputs[0])
_L.new(n30.outputs[0], n26.inputs[0])
_L.new(n44.outputs[0], n3.inputs[4])
_L.new(n4.outputs[3], n17.inputs[0])
_L.new(n4.outputs[4], n18.inputs[0])
_L.new(n4.outputs[5], n20.inputs[0])
_L.new(n17.outputs[0], n23.inputs[0])
_L.new(n18.outputs[0], n22.inputs[0])
_L.new(n20.outputs[0], n21.inputs[0])
_L.new(n23.outputs[0], n3.inputs[0])
_L.new(n22.outputs[0], n3.inputs[1])
_L.new(n21.outputs[0], n3.inputs[2])
_L.new(n13.outputs[0], n43.inputs[0])
_L.new(n41.outputs[0], n44.inputs[0])
_L.new(n10.outputs[0], n47.inputs[0])
n5.is_active_output = True
ng_simpleuvmapping_002 = bpy.data.node_groups.new('SimpleUVMapping.002', 'ShaderNodeTree')
_s = ng_simpleuvmapping_002.interface.new_socket(name='UV', in_out='OUTPUT', socket_type='NodeSocketVector')
_s.min_value = 0.0
_s.max_value = -3.403e+38
_s = ng_simpleuvmapping_002.interface.new_socket(name='UV', in_out='INPUT', socket_type='NodeSocketVector')
_s.min_value = 0.0
_s.max_value = -1e+04
_s = ng_simpleuvmapping_002.interface.new_socket(name='Scale', in_out='INPUT', socket_type='NodeSocketFloat')
_s.default_value = 1.0
_s.min_value = 0.0
_s.max_value = 500.0
_s = ng_simpleuvmapping_002.interface.new_socket(name='Aspect Ratio', in_out='INPUT', socket_type='NodeSocketFloat')
_s.default_value = 1.0
_s.min_value = 0.0
_s.max_value = 2.0
_s = ng_simpleuvmapping_002.interface.new_socket(name='Translate X', in_out='INPUT', socket_type='NodeSocketFloat')
_s.min_value = -50.0
_s.max_value = 50.0
_s = ng_simpleuvmapping_002.interface.new_socket(name='Translate Y', in_out='INPUT', socket_type='NodeSocketFloat')
_s.min_value = -50.0
_s.max_value = 50.0
_s = ng_simpleuvmapping_002.interface.new_socket(name='Rotation', in_out='INPUT', socket_type='NodeSocketFloat')
_s.min_value = -360.0
_s.max_value = 360.0
_N = ng_simpleuvmapping_002.nodes; _L = ng_simpleuvmapping_002.links
n0 = _N.new('ShaderNodeCombineXYZ'); n0.name = 'Combine XYZ'; n0.location = (54, -485)
n0.hide = True
n1 = _N.new('ShaderNodeCombineXYZ'); n1.name = 'Combine XYZ.001'; n1.location = (365, -373)
n1.hide = True
n1.inputs[0].default_value = 1.0
n1.inputs[2].default_value = 1.0
n2 = _N.new('NodeFrame'); n2.name = 'Frame'; n2.location = (-1436, 874)
n2.label = 'Scale'
n2.width = 200
n2.label_size = 64
n3 = _N.new('NodeFrame'); n3.name = 'Frame.001'; n3.location = (-976, 544)
n3.label = 'Aspect Adjust'
n3.width = 369
n3.label_size = 64
n4 = _N.new('NodeFrame'); n4.name = 'Frame.002'; n4.location = (-284, 656)
n4.label = 'Translate'
n4.width = 360
n4.label_size = 64
n5 = _N.new('NodeFrame'); n5.name = 'Frame.003'; n5.location = (800, 800)
n5.label = 'Rotation'
n5.width = 360
n5.label_size = 64
n6 = _N.new('NodeGroupInput'); n6.name = 'Group Input'; n6.location = (-1082, 127)
n7 = _N.new('NodeGroupOutput'); n7.name = 'Group Output'; n7.location = (492, 262)
n8 = _N.new('ShaderNodeMath'); n8.name = 'Math'; n8.location = (-653, -630)
n8.hide = True
n8.operation = 'RADIANS'
n8.inputs[2].default_value = 0.0
n9 = _N.new('ShaderNodeVectorMath'); n9.name = 'Vector Math'; n9.location = (608, -646)
n9.hide = True
n9.operation = 'MULTIPLY'
n10 = _N.new('ShaderNodeVectorMath'); n10.name = 'Vector Math.001'; n10.location = (214, -430)
n10.hide = True
n11 = _N.new('ShaderNodeVectorMath'); n11.name = 'Vector Math.002'; n11.location = (533, -317)
n11.hide = True
n11.operation = 'MULTIPLY'
n12 = _N.new('ShaderNodeVectorRotate'); n12.name = 'Vector Rotate'; n12.location = (-492, -573)
n12.hide = True
n0.parent = n4
n1.parent = n3
n8.parent = n5
n9.parent = n2
n10.parent = n4
n11.parent = n3
n12.parent = n5
_L.new(n6.outputs[0], n9.inputs[0])
_L.new(n6.outputs[3], n0.inputs[0])
_L.new(n6.outputs[4], n0.inputs[1])
_L.new(n6.outputs[2], n1.inputs[1])
_L.new(n9.outputs[0], n11.inputs[0])
_L.new(n0.outputs[0], n10.inputs[1])
_L.new(n11.outputs[0], n10.inputs[0])
_L.new(n1.outputs[0], n11.inputs[1])
_L.new(n6.outputs[1], n9.inputs[1])
_L.new(n10.outputs[0], n12.inputs[0])
_L.new(n6.outputs[5], n8.inputs[0])
_L.new(n12.outputs[0], n7.inputs[0])
_L.new(n8.outputs[0], n12.inputs[3])
n7.is_active_output = True

# ---- material node trees
mat_metalpanelrectangular001_3k.use_nodes = True; mat_metalpanelrectangular001_3k.node_tree.nodes.clear()
_N = mat_metalpanelrectangular001_3k.node_tree.nodes; _L = mat_metalpanelrectangular001_3k.node_tree.links
n0 = _N.new('ShaderNodeTexCoord'); n0.name = 'Texture Coordinate'; n0.location = (-700, 0)
n1 = _N.new('ShaderNodeDisplacement'); n1.name = 'Displacement'; n1.location = (300, -400)
n1.inputs[2].default_value = 1.0
n2 = _N.new('ShaderNodeOutputMaterial'); n2.name = 'Material Output'; n2.location = (800, 200)
n3 = _N.new('ShaderNodeGroup'); n3.name = 'SimpleUVMapping'; n3.location = (-500, 0)
n3.width = 200
n3.node_tree = ng_simpleuvmapping
n3.inputs[1].default_value = 14.0
n3.inputs[2].default_value = 1.0
n3.inputs[3].default_value = 0.0
n3.inputs[4].default_value = 0.0
n3.inputs[5].default_value = 0.0
n4 = _N.new('ShaderNodeBsdfPrincipled'); n4.name = 'Principled BSDF'; n4.location = (268, 237)
n4.distribution = 'GGX'
n4.subsurface_method = 'BURLEY'
n4.inputs[3].default_value = 1.45
n4.inputs[9].default_value = (1.0, 1.0, 1.0)
n4.inputs[27].default_value = (0.0, 0.0, 0.0, 1.0)
n4.inputs[28].default_value = 1.0
n5 = _N.new('ShaderNodeGroup'); n5.name = 'MetalPanelRectangular001_3K'; n5.location = (-250, 0)
n5.width = 225
n5.node_tree = ng_metalpanelrectangular001_3k
n5.inputs[1].default_value = 0.2
n5.inputs[2].default_value = 1.0
n5.inputs[3].default_value = 1.0
n5.inputs[4].default_value = 0.0
n5.inputs[5].default_value = 0.0
n5.inputs[6].default_value = 0.5
n5.inputs[7].default_value = 1.0
n5.inputs[8].default_value = 1.0
_L.new(n0.outputs[2], n3.inputs[0])
_L.new(n3.outputs[0], n5.inputs[0])
_L.new(n5.outputs[0], n4.inputs[0])
_L.new(n5.outputs[1], n4.inputs[1])
_L.new(n5.outputs[2], n4.inputs[2])
_L.new(n5.outputs[3], n4.inputs[5])
_L.new(n4.outputs[0], n2.inputs[0])
_L.new(n5.outputs[4], n1.inputs[0])
_L.new(n1.outputs[0], n2.inputs[2])
n2.is_active_output = True
mat_metalstainlesssteelbrushedelongated005_3k_002.use_nodes = True; mat_metalstainlesssteelbrushedelongated005_3k_002.node_tree.nodes.clear()
_N = mat_metalstainlesssteelbrushedelongated005_3k_002.node_tree.nodes; _L = mat_metalstainlesssteelbrushedelongated005_3k_002.node_tree.links
n0 = _N.new('ShaderNodeOutputMaterial'); n0.name = 'Material Output'; n0.location = (887, 240)
n1 = _N.new('ShaderNodeBsdfPrincipled'); n1.name = 'Principled BSDF'; n1.location = (387, 240)
n1.distribution = 'GGX'
n1.subsurface_method = 'BURLEY'
n1.inputs[3].default_value = 1.45
n1.inputs[9].default_value = (1.0, 1.0, 1.0)
n1.inputs[27].default_value = (0.0, 0.0, 0.0, 1.0)
n1.inputs[28].default_value = 1.0
n2 = _N.new('ShaderNodeTexCoord'); n2.name = 'Texture Coordinate'; n2.location = (-613, 40)
n3 = _N.new('ShaderNodeGroup'); n3.name = 'MetalStainlessSteelBrushedElongated005_3K'; n3.location = (-163, 40)
n3.width = 225
n3.node_tree = ng_metalstainlesssteelbrushedelongated005_3k_002
n3.inputs[1].default_value = 0.5
n3.inputs[2].default_value = 1.0
n3.inputs[3].default_value = 0.5
n3.inputs[4].default_value = 0.8
n3.inputs[5].default_value = 1.0
n4 = _N.new('ShaderNodeGroup'); n4.name = 'SimpleUVMapping'; n4.location = (-413, 40)
n4.width = 200
n4.node_tree = ng_simpleuvmapping_002
n4.inputs[1].default_value = 30.0
n4.inputs[2].default_value = 1.0
n4.inputs[3].default_value = 0.0
n4.inputs[4].default_value = 0.0
n4.inputs[5].default_value = 0.0
_L.new(n2.outputs[2], n4.inputs[0])
_L.new(n4.outputs[0], n3.inputs[0])
_L.new(n3.outputs[0], n1.inputs[0])
_L.new(n3.outputs[1], n1.inputs[1])
_L.new(n3.outputs[2], n1.inputs[2])
_L.new(n3.outputs[3], n1.inputs[5])
_L.new(n1.outputs[0], n0.inputs[0])
n0.is_active_output = True

# ---- world
world_world = bpy.data.worlds.new('World'); scene.world = world_world
world_world.use_nodes = True; world_world.node_tree.nodes.clear()
_N = world_world.node_tree.nodes; _L = world_world.node_tree.links
n0 = _N.new('ShaderNodeOutputWorld'); n0.name = 'World Output'; n0.location = (300, 300)
n1 = _N.new('ShaderNodeBackground'); n1.name = 'Background'; n1.location = (10, 300)
n1.inputs[0].default_value = (0.05088, 0.05088, 0.05088, 1.0)
_L.new(n1.outputs[0], n0.inputs[0])
n0.is_active_output = True
world_world.color = (0.05088, 0.05088, 0.05088)
world_world.use_sun_shadow = False
world_world.sun_shadow_jitter_overblur = 0.0

# ---- meshes
me_cube = bpy.data.meshes.new('Cube')
me_cube.from_pydata([(1.0, 1.0, 1.0), (1.0, 1.0, -1.0), (1.0, -1.0, 1.0), (1.0, -1.0, -1.0), (-1.0, 1.0, 1.0), (-1.0, 1.0, -1.0), (-1.0, -1.0, 1.0), (-1.0, -1.0, -1.0)], [], [(0, 4, 6, 2), (3, 2, 6, 7), (7, 6, 4, 5), (5, 1, 3, 7), (1, 0, 2, 3), (5, 4, 0, 1)])
_uv = me_cube.uv_layers.new(name='UVMap')
_uv.uv.foreach_set('vector', [0.625, 0.5, 0.875, 0.5, 0.875, 0.75, 0.625, 0.75, 0.375, 0.75, 0.625, 0.75, 0.625, 1.0, 0.375, 1.0, 0.375, 0.0, 0.625, 0.0, 0.625, 0.25, 0.375, 0.25, 0.125, 0.5, 0.375, 0.5, 0.375, 0.75, 0.125, 0.75, 0.375, 0.5, 0.625, 0.5, 0.625, 0.75, 0.375, 0.75, 0.375, 0.25, 0.625, 0.25, 0.625, 0.5, 0.375, 0.5])
me_cube.materials.append(mat_metalpanelrectangular001_3k)
me_cube.use_remesh_preserve_volume = False
me_cube.use_remesh_preserve_attributes = False
me_cube.use_mirror_vertex_groups = False
me_cube.update()
me_cube_001 = bpy.data.meshes.new('Cube.001')
me_cube_001.from_pydata([(-0.3048, -0.3048, 0.0), (-0.3048, -0.3048, 0.6096), (-0.3048, 0.3048, 0.0), (-0.3048, 0.3048, 0.6096), (0.3048, -0.3048, 0.0), (0.3048, -0.3048, 0.6096), (0.3048, 0.3048, 0.0), (0.3048, 0.3048, 0.6096)], [], [(0, 1, 3, 2), (2, 3, 7, 6), (6, 7, 5, 4), (4, 5, 1, 0), (2, 6, 4, 0), (7, 3, 1, 5)])
_uv = me_cube_001.uv_layers.new(name='UVMap')
_uv.uv.foreach_set('vector', [0.375, 0.0, 0.625, 0.0, 0.625, 0.25, 0.375, 0.25, 0.375, 0.25, 0.625, 0.25, 0.625, 0.5, 0.375, 0.5, 0.375, 0.5, 0.625, 0.5, 0.625, 0.75, 0.375, 0.75, 0.375, 0.75, 0.625, 0.75, 0.625, 1.0, 0.375, 1.0, 0.125, 0.5, 0.375, 0.5, 0.375, 0.75, 0.125, 0.75, 0.625, 0.5, 0.875, 0.5, 0.875, 0.75, 0.625, 0.75])
me_cube_001.materials.append(mat_metalstainlesssteelbrushedelongated005_3k_002)
me_cube_001.use_remesh_fix_poles = True
me_cube_001.use_remesh_preserve_attributes = False
me_cube_001.update()
me_cube_002 = bpy.data.meshes.new('Cube.002')
me_cube_002.from_pydata([(-0.3048, -0.3048, 0.0), (-0.3048, -0.3048, 0.6096), (-0.3048, 0.3048, 0.0), (-0.3048, 0.3048, 0.6096), (0.3048, -0.3048, 0.0), (0.3048, -0.3048, 0.6096), (0.3048, 0.3048, 0.0), (0.3048, 0.3048, 0.6096)], [], [(0, 1, 3, 2), (2, 3, 7, 6), (6, 7, 5, 4), (4, 5, 1, 0), (2, 6, 4, 0), (7, 3, 1, 5)])
_uv = me_cube_002.uv_layers.new(name='UVMap')
_uv.uv.foreach_set('vector', [0.375, 0.0, 0.625, 0.0, 0.625, 0.25, 0.375, 0.25, 0.375, 0.25, 0.625, 0.25, 0.625, 0.5, 0.375, 0.5, 0.375, 0.5, 0.625, 0.5, 0.625, 0.75, 0.375, 0.75, 0.375, 0.75, 0.625, 0.75, 0.625, 1.0, 0.375, 1.0, 0.125, 0.5, 0.375, 0.5, 0.375, 0.75, 0.125, 0.75, 0.625, 0.5, 0.875, 0.5, 0.875, 0.75, 0.625, 0.75])
me_cube_002.materials.append(mat_metalstainlesssteelbrushedelongated005_3k_002)
me_cube_002.use_remesh_fix_poles = True
me_cube_002.use_remesh_preserve_attributes = False
me_cube_002.update()
me_cube_003 = bpy.data.meshes.new('Cube.003')
me_cube_003.from_pydata([(-0.3048, -0.3048, 0.0), (-0.3048, -0.3048, 0.6096), (-0.3048, 0.3048, 0.0), (-0.3048, 0.3048, 0.6096), (0.3048, -0.3048, 0.0), (0.3048, -0.3048, 0.6096), (0.3048, 0.3048, 0.0), (0.3048, 0.3048, 0.6096)], [], [(0, 1, 3, 2), (2, 3, 7, 6), (6, 7, 5, 4), (4, 5, 1, 0), (2, 6, 4, 0), (7, 3, 1, 5)])
_uv = me_cube_003.uv_layers.new(name='UVMap')
_uv.uv.foreach_set('vector', [0.375, 0.0, 0.625, 0.0, 0.625, 0.25, 0.375, 0.25, 0.375, 0.25, 0.625, 0.25, 0.625, 0.5, 0.375, 0.5, 0.375, 0.5, 0.625, 0.5, 0.625, 0.75, 0.375, 0.75, 0.375, 0.75, 0.625, 0.75, 0.625, 1.0, 0.375, 1.0, 0.125, 0.5, 0.375, 0.5, 0.375, 0.75, 0.125, 0.75, 0.625, 0.5, 0.875, 0.5, 0.875, 0.75, 0.625, 0.75])
me_cube_003.materials.append(mat_metalstainlesssteelbrushedelongated005_3k_002)
me_cube_003.use_remesh_fix_poles = True
me_cube_003.use_remesh_preserve_attributes = False
me_cube_003.update()
me_cube_004 = bpy.data.meshes.new('Cube.004')
me_cube_004.from_pydata([(-0.3048, -0.3048, 0.0), (-0.3048, -0.3048, 0.6096), (-0.3048, 0.3048, 0.0), (-0.3048, 0.3048, 0.6096), (0.3048, -0.3048, 0.0), (0.3048, -0.3048, 0.6096), (0.3048, 0.3048, 0.0), (0.3048, 0.3048, 0.6096)], [], [(0, 1, 3, 2), (2, 3, 7, 6), (6, 7, 5, 4), (4, 5, 1, 0), (2, 6, 4, 0), (7, 3, 1, 5)])
_uv = me_cube_004.uv_layers.new(name='UVMap')
_uv.uv.foreach_set('vector', [0.375, 0.0, 0.625, 0.0, 0.625, 0.25, 0.375, 0.25, 0.375, 0.25, 0.625, 0.25, 0.625, 0.5, 0.375, 0.5, 0.375, 0.5, 0.625, 0.5, 0.625, 0.75, 0.375, 0.75, 0.375, 0.75, 0.625, 0.75, 0.625, 1.0, 0.375, 1.0, 0.125, 0.5, 0.375, 0.5, 0.375, 0.75, 0.125, 0.75, 0.625, 0.5, 0.875, 0.5, 0.875, 0.75, 0.625, 0.75])
me_cube_004.materials.append(mat_metalstainlesssteelbrushedelongated005_3k_002)
me_cube_004.use_remesh_fix_poles = True
me_cube_004.use_remesh_preserve_attributes = False
me_cube_004.update()
me_cube_005 = bpy.data.meshes.new('Cube.005')
me_cube_005.from_pydata([(-0.3048, -0.3048, 0.0), (0.0, -0.3048, -0.3048), (-0.3048, -0.3048, -0.02586), (-0.3044, -0.3048, -0.05173), (-0.3035, -0.3048, -0.07757), (-0.3015, -0.3048, -0.1034), (-0.2981, -0.3048, -0.129), (-0.2928, -0.3048, -0.1543), (-0.2852, -0.3048, -0.179), (-0.2747, -0.3048, -0.2027), (-0.2612, -0.3048, -0.2247), (-0.2444, -0.3048, -0.2444), (-0.2247, -0.3048, -0.2612), (-0.2027, -0.3048, -0.2747), (-0.179, -0.3048, -0.2852), (-0.1543, -0.3048, -0.2928), (-0.129, -0.3048, -0.2981), (-0.1034, -0.3048, -0.3015), (-0.07757, -0.3048, -0.3035), (-0.05173, -0.3048, -0.3044), (-0.02586, -0.3048, -0.3048), (0.0, -0.3048, 0.3048), (-0.3048, -0.3048, 0.0), (-0.02586, -0.3048, 0.3048), (-0.05173, -0.3048, 0.3044), (-0.07757, -0.3048, 0.3035), (-0.1034, -0.3048, 0.3015), (-0.129, -0.3048, 0.2981), (-0.1543, -0.3048, 0.2928), (-0.179, -0.3048, 0.2852), (-0.2027, -0.3048, 0.2747), (-0.2247, -0.3048, 0.2612), (-0.2444, -0.3048, 0.2444), (-0.2612, -0.3048, 0.2247), (-0.2747, -0.3048, 0.2027), (-0.2852, -0.3048, 0.179), (-0.2928, -0.3048, 0.1543), (-0.2981, -0.3048, 0.129), (-0.3015, -0.3048, 0.1034), (-0.3035, -0.3048, 0.07757), (-0.3044, -0.3048, 0.05173), (-0.3048, -0.3048, 0.02586), (0.0, 0.3048, -0.3048), (-0.3048, 0.3048, 0.0), (-0.02586, 0.3048, -0.3048), (-0.05173, 0.3048, -0.3044), (-0.07757, 0.3048, -0.3035), (-0.1034, 0.3048, -0.3015), (-0.129, 0.3048, -0.2981), (-0.1543, 0.3048, -0.2928), (-0.179, 0.3048, -0.2852), (-0.2027, 0.3048, -0.2747), (-0.2247, 0.3048, -0.2612), (-0.2444, 0.3048, -0.2444), (-0.2612, 0.3048, -0.2247), (-0.2747, 0.3048, -0.2027), (-0.2852, 0.3048, -0.179), (-0.2928, 0.3048, -0.1543), (-0.2981, 0.3048, -0.129), (-0.3015, 0.3048, -0.1034), (-0.3035, 0.3048, -0.07757), (-0.3044, 0.3048, -0.05173), (-0.3048, 0.3048, -0.02586), (-0.3048, 0.3048, 0.0), (0.0, 0.3048, 0.3048), (-0.3048, 0.3048, 0.02586), (-0.3044, 0.3048, 0.05173), (-0.3035, 0.3048, 0.07757), (-0.3015, 0.3048, 0.1034), (-0.2981, 0.3048, 0.129), (-0.2928, 0.3048, 0.1543), (-0.2852, 0.3048, 0.179), (-0.2747, 0.3048, 0.2027), (-0.2612, 0.3048, 0.2247), (-0.2444, 0.3048, 0.2444), (-0.2247, 0.3048, 0.2612), (-0.2027, 0.3048, 0.2747), (-0.179, 0.3048, 0.2852), (-0.1543, 0.3048, 0.2928), (-0.129, 0.3048, 0.2981), (-0.1034, 0.3048, 0.3015), (-0.07757, 0.3048, 0.3035), (-0.05173, 0.3048, 0.3044), (-0.02586, 0.3048, 0.3048), (0.0, -0.3048, -0.3048), (0.3048, -0.3048, 0.0), (0.02586, -0.3048, -0.3048), (0.05173, -0.3048, -0.3044), (0.07757, -0.3048, -0.3035), (0.1034, -0.3048, -0.3015), (0.129, -0.3048, -0.2981), (0.1543, -0.3048, -0.2928), (0.179, -0.3048, -0.2852), (0.2027, -0.3048, -0.2747), (0.2247, -0.3048, -0.2612), (0.2444, -0.3048, -0.2444), (0.2612, -0.3048, -0.2247), (0.2747, -0.3048, -0.2027), (0.2852, -0.3048, -0.179), (0.2928, -0.3048, -0.1543), (0.2981, -0.3048, -0.129), (0.3015, -0.3048, -0.1034), (0.3035, -0.3048, -0.07757), (0.3044, -0.3048, -0.05173), (0.3048, -0.3048, -0.02586), (0.3048, -0.3048, 0.0), (0.0, -0.3048, 0.3048), (0.3048, -0.3048, 0.02586), (0.3044, -0.3048, 0.05173), (0.3035, -0.3048, 0.07757), (0.3015, -0.3048, 0.1034), (0.2981, -0.3048, 0.129), (0.2928, -0.3048, 0.1543), (0.2852, -0.3048, 0.179), (0.2747, -0.3048, 0.2027), (0.2612, -0.3048, 0.2247), (0.2444, -0.3048, 0.2444), (0.2247, -0.3048, 0.2612), (0.2027, -0.3048, 0.2747), (0.179, -0.3048, 0.2852), (0.1543, -0.3048, 0.2928), (0.129, -0.3048, 0.2981), (0.1034, -0.3048, 0.3015), (0.07757, -0.3048, 0.3035), (0.05173, -0.3048, 0.3044), (0.02586, -0.3048, 0.3048), (0.3048, 0.3048, 0.0), (0.0, 0.3048, -0.3048), (0.3048, 0.3048, -0.02586), (0.3044, 0.3048, -0.05173), (0.3035, 0.3048, -0.07757), (0.3015, 0.3048, -0.1034), (0.2981, 0.3048, -0.129), (0.2928, 0.3048, -0.1543), (0.2852, 0.3048, -0.179), (0.2747, 0.3048, -0.2027), (0.2612, 0.3048, -0.2247), (0.2444, 0.3048, -0.2444), (0.2247, 0.3048, -0.2612), (0.2027, 0.3048, -0.2747), (0.179, 0.3048, -0.2852), (0.1543, 0.3048, -0.2928), (0.129, 0.3048, -0.2981), (0.1034, 0.3048, -0.3015), (0.07757, 0.3048, -0.3035), (0.05173, 0.3048, -0.3044), (0.02586, 0.3048, -0.3048), (0.0, 0.3048, 0.3048), (0.3048, 0.3048, 0.0), (0.02586, 0.3048, 0.3048), (0.05173, 0.3048, 0.3044), (0.07757, 0.3048, 0.3035), (0.1034, 0.3048, 0.3015), (0.129, 0.3048, 0.2981), (0.1543, 0.3048, 0.2928), (0.179, 0.3048, 0.2852), (0.2027, 0.3048, 0.2747), (0.2247, 0.3048, 0.2612), (0.2444, 0.3048, 0.2444), (0.2612, 0.3048, 0.2247), (0.2747, 0.3048, 0.2027), (0.2852, 0.3048, 0.179), (0.2928, 0.3048, 0.1543), (0.2981, 0.3048, 0.129), (0.3015, 0.3048, 0.1034), (0.3035, 0.3048, 0.07757), (0.3044, 0.3048, 0.05173), (0.3048, 0.3048, 0.02586)], [], [(84, 86, 87, 88, 89, 90, 91, 92, 93, 94, 95, 96, 97, 98, 99, 100, 101, 102, 103, 104, 85, 105, 107, 108, 109, 110, 111, 112, 113, 114, 115, 116, 117, 118, 119, 120, 121, 122, 123, 124, 125, 106, 21, 23, 24, 25, 26, 27, 28, 29, 30, 31, 32, 33, 34, 35, 36, 37, 38, 39, 40, 41, 22, 0, 2, 3, 4, 5, 6, 7, 8, 9, 10, 11, 12, 13, 14, 15, 16, 17, 18, 19, 20, 1), (126, 148, 105, 85), (147, 64, 21, 106), (0, 22, 63, 43), (42, 44, 45, 46, 47, 48, 49, 50, 51, 52, 53, 54, 55, 56, 57, 58, 59, 60, 61, 62, 43, 63, 65, 66, 67, 68, 69, 70, 71, 72, 73, 74, 75, 76, 77, 78, 79, 80, 81, 82, 83, 64, 147, 149, 150, 151, 152, 153, 154, 155, 156, 157, 158, 159, 160, 161, 162, 163, 164, 165, 166, 167, 148, 126, 128, 129, 130, 131, 132, 133, 134, 135, 136, 137, 138, 139, 140, 141, 142, 143, 144, 145, 146, 127), (42, 1, 20, 44), (44, 20, 19, 45), (45, 19, 18, 46), (46, 18, 17, 47), (47, 17, 16, 48), (48, 16, 15, 49), (49, 15, 14, 50), (50, 14, 13, 51), (51, 13, 12, 52), (52, 12, 11, 53), (53, 11, 10, 54), (54, 10, 9, 55), (55, 9, 8, 56), (56, 8, 7, 57), (57, 7, 6, 58), (58, 6, 5, 59), (59, 5, 4, 60), (60, 4, 3, 61), (61, 3, 2, 62), (62, 2, 0, 43), (21, 64, 83, 23), (23, 83, 82, 24), (24, 82, 81, 25), (25, 81, 80, 26), (26, 80, 79, 27), (27, 79, 78, 28), (28, 78, 77, 29), (29, 77, 76, 30), (30, 76, 75, 31), (31, 75, 74, 32), (32, 74, 73, 33), (33, 73, 72, 34), (34, 72, 71, 35), (35, 71, 70, 36), (36, 70, 69, 37), (37, 69, 68, 38), (38, 68, 67, 39), (39, 67, 66, 40), (40, 66, 65, 41), (41, 65, 63, 22), (84, 127, 146, 86), (86, 146, 145, 87), (87, 145, 144, 88), (88, 144, 143, 89), (89, 143, 142, 90), (90, 142, 141, 91), (91, 141, 140, 92), (92, 140, 139, 93), (93, 139, 138, 94), (94, 138, 137, 95), (95, 137, 136, 96), (96, 136, 135, 97), (97, 135, 134, 98), (98, 134, 133, 99), (99, 133, 132, 100), (100, 132, 131, 101), (101, 131, 130, 102), (102, 130, 129, 103), (103, 129, 128, 104), (104, 128, 126, 85), (147, 106, 125, 149), (149, 125, 124, 150), (150, 124, 123, 151), (151, 123, 122, 152), (152, 122, 121, 153), (153, 121, 120, 154), (154, 120, 119, 155), (155, 119, 118, 156), (156, 118, 117, 157), (157, 117, 116, 158), (158, 116, 115, 159), (159, 115, 114, 160), (160, 114, 113, 161), (161, 113, 112, 162), (162, 112, 111, 163), (163, 111, 110, 164), (164, 110, 109, 165), (165, 109, 108, 166), (166, 108, 107, 167), (167, 107, 105, 148), (42, 127, 84, 1)])
_uv = me_cube_005.uv_layers.new(name='UVMap')
_uv.uv.foreach_set('vector', [0.375, 0.875, 0.375, 0.8644, 0.3752, 0.8538, 0.3755, 0.8432, 0.3764, 0.8326, 0.3777, 0.8221, 0.3799, 0.8117, 0.383, 0.8016, 0.3873, 0.7919, 0.3929, 0.7828, 0.3998, 0.7748, 0.4078, 0.7679, 0.4169, 0.7623, 0.4266, 0.758, 0.4367, 0.7549, 0.4471, 0.7527, 0.4576, 0.7514, 0.4682, 0.7505, 0.4788, 0.7502, 0.4894, 0.75, 0.5, 0.75, 0.5, 0.75, 0.5106, 0.75, 0.5212, 0.7502, 0.5318, 0.7505, 0.5424, 0.7514, 0.5529, 0.7527, 0.5633, 0.7549, 0.5734, 0.758, 0.5831, 0.7623, 0.5922, 0.7679, 0.6002, 0.7748, 0.6071, 0.7828, 0.6127, 0.7919, 0.617, 0.8016, 0.6201, 0.8117, 0.6223, 0.8221, 0.6236, 0.8326, 0.6245, 0.8432, 0.6248, 0.8538, 0.625, 0.8644, 0.625, 0.875, 0.625, 0.875, 0.625, 0.8856, 0.6248, 0.8962, 0.6245, 0.9068, 0.6236, 0.9174, 0.6223, 0.9279, 0.6201, 0.9383, 0.617, 0.9484, 0.6127, 0.9581, 0.6071, 0.9672, 0.6002, 0.9752, 0.5922, 0.9821, 0.5831, 0.9877, 0.5734, 0.992, 0.5633, 0.9951, 0.5529, 0.9973, 0.5424, 0.9986, 0.5318, 0.9995, 0.5212, 0.9998, 0.5106, 1.0, 0.5, 1.0, 0.5, 1.0, 0.4894, 1.0, 0.4788, 0.9998, 0.4682, 0.9995, 0.4576, 0.9986, 0.4471, 0.9973, 0.4367, 0.9951, 0.4266, 0.992, 0.4169, 0.9877, 0.4078, 0.9821, 0.3998, 0.9752, 0.3929, 0.9672, 0.3873, 0.9581, 0.383, 0.9484, 0.3799, 0.9383, 0.3777, 0.9279, 0.3764, 0.9174, 0.3755, 0.9068, 0.3752, 0.8962, 0.375, 0.8856, 0.375, 0.875, 0.5, 0.5, 0.5, 0.5, 0.5, 0.75, 0.5, 0.75, 0.75, 0.5, 0.75, 0.5, 0.75, 0.75, 0.75, 0.75, 0.5, 0.0, 0.5, 0.0, 0.5, 0.25, 0.5, 0.25, 0.375, 0.375, 0.375, 0.3644, 0.3752, 0.3538, 0.3755, 0.3432, 0.3764, 0.3326, 0.3777, 0.3221, 0.3799, 0.3117, 0.383, 0.3016, 0.3873, 0.2919, 0.3929, 0.2828, 0.3998, 0.2748, 0.4078, 0.2679, 0.4169, 0.2623, 0.4266, 0.258, 0.4367, 0.2549, 0.4471, 0.2527, 0.4576, 0.2514, 0.4682, 0.2505, 0.4788, 0.2502, 0.4894, 0.25, 0.5, 0.25, 0.5, 0.25, 0.5106, 0.25, 0.5212, 0.2502, 0.5318, 0.2505, 0.5424, 0.2514, 0.5529, 0.2527, 0.5633, 0.2549, 0.5734, 0.258, 0.5831, 0.2623, 0.5922, 0.2679, 0.6002, 0.2748, 0.6071, 0.2828, 0.6127, 0.2919, 0.617, 0.3016, 0.6201, 0.3117, 0.6223, 0.3221, 0.6236, 0.3326, 0.6245, 0.3432, 0.6248, 0.3538, 0.625, 0.3644, 0.625, 0.375, 0.625, 0.375, 0.625, 0.3856, 0.6248, 0.3962, 0.6245, 0.4068, 0.6236, 0.4174, 0.6223, 0.4279, 0.6201, 0.4383, 0.617, 0.4484, 0.6127, 0.4581, 0.6071, 0.4672, 0.6002, 0.4752, 0.5922, 0.4821, 0.5831, 0.4877, 0.5734, 0.492, 0.5633, 0.4951, 0.5529, 0.4973, 0.5424, 0.4986, 0.5318, 0.4995, 0.5212, 0.4998, 0.5106, 0.5, 0.5, 0.5, 0.5, 0.5, 0.4894, 0.5, 0.4788, 0.4998, 0.4682, 0.4995, 0.4576, 0.4986, 0.4471, 0.4973, 0.4367, 0.4951, 0.4266, 0.492, 0.4169, 0.4877, 0.4078, 0.4821, 0.3998, 0.4752, 0.3929, 0.4672, 0.3873, 0.4581, 0.383, 0.4484, 0.3799, 0.4383, 0.3777, 0.4279, 0.3764, 0.4174, 0.3755, 0.4068, 0.3752, 0.3962, 0.375, 0.3856, 0.375, 0.375, 0.25, 0.5, 0.25, 0.75, 0.2394, 0.75, 0.2394, 0.5, 0.2394, 0.5, 0.2394, 0.75, 0.2288, 0.75, 0.2288, 0.5, 0.2288, 0.5, 0.2288, 0.75, 0.2182, 0.75, 0.2182, 0.5, 0.2182, 0.5, 0.2182, 0.75, 0.2076, 0.75, 0.2076, 0.5, 0.2076, 0.5, 0.2076, 0.75, 0.1971, 0.75, 0.1971, 0.5, 0.1971, 0.5, 0.1971, 0.75, 0.1867, 0.75, 0.1867, 0.5, 0.1867, 0.5, 0.1867, 0.75, 0.1766, 0.75, 0.1766, 0.5, 0.1766, 0.5, 0.1766, 0.75, 0.1669, 0.75, 0.1669, 0.5, 0.1669, 0.5, 0.1669, 0.75, 0.1578, 0.75, 0.1578, 0.5, 0.1578, 0.5, 0.1578, 0.75, 0.125, 0.75, 0.125, 0.5, 0.375, 0.25, 0.375, 0.0, 0.4078, 0.0, 0.4078, 0.25, 0.4078, 0.25, 0.4078, 0.0, 0.4169, 0.0, 0.4169, 0.25, 0.4169, 0.25, 0.4169, 0.0, 0.4266, 0.0, 0.4266, 0.25, 0.4266, 0.25, 0.4266, 0.0, 0.4367, 0.0, 0.4367, 0.25, 0.4367, 0.25, 0.4367, 0.0, 0.4471, 0.0, 0.4471, 0.25, 0.4471, 0.25, 0.4471, 0.0, 0.4576, 0.0, 0.4576, 0.25, 0.4576, 0.25, 0.4576, 0.0, 0.4682, 0.0, 0.4682, 0.25, 0.4682, 0.25, 0.4682, 0.0, 0.4788, 0.0, 0.4788, 0.25, 0.4788, 0.25, 0.4788, 0.0, 0.4894, 0.0, 0.4894, 0.25, 0.4894, 0.25, 0.4894, 0.0, 0.5, 0.0, 0.5, 0.25, 0.75, 0.75, 0.75, 0.5, 0.7606, 0.5, 0.7606, 0.75, 0.7606, 0.75, 0.7606, 0.5, 0.7712, 0.5, 0.7712, 0.75, 0.7712, 0.75, 0.7712, 0.5, 0.7818, 0.5, 0.7818, 0.75, 0.7818, 0.75, 0.7818, 0.5, 0.7924, 0.5, 0.7924, 0.75, 0.7924, 0.75, 0.7924, 0.5, 0.8029, 0.5, 0.8029, 0.75, 0.8029, 0.75, 0.8029, 0.5, 0.8133, 0.5, 0.8133, 0.75, 0.8133, 0.75, 0.8133, 0.5, 0.8234, 0.5, 0.8234, 0.75, 0.8234, 0.75, 0.8234, 0.5, 0.8331, 0.5, 0.8331, 0.75, 0.8331, 0.75, 0.8331, 0.5, 0.8422, 0.5, 0.8422, 0.75, 0.8422, 0.75, 0.8422, 0.5, 0.875, 0.5, 0.875, 0.75, 0.625, 0.0, 0.625, 0.25, 0.5922, 0.25, 0.5922, 0.0, 0.5922, 0.0, 0.5922, 0.25, 0.5831, 0.25, 0.5831, 0.0, 0.5831, 0.0, 0.5831, 0.25, 0.5734, 0.25, 0.5734, 0.0, 0.5734, 0.0, 0.5734, 0.25, 0.5633, 0.25, 0.5633, 0.0, 0.5633, 0.0, 0.5633, 0.25, 0.5529, 0.25, 0.5529, 0.0, 0.5529, 0.0, 0.5529, 0.25, 0.5424, 0.25, 0.5424, 0.0, 0.5424, 0.0, 0.5424, 0.25, 0.5318, 0.25, 0.5318, 0.0, 0.5318, 0.0, 0.5318, 0.25, 0.5212, 0.25, 0.5212, 0.0, 0.5212, 0.0, 0.5212, 0.25, 0.5106, 0.25, 0.5106, 0.0, 0.5106, 0.0, 0.5106, 0.25, 0.5, 0.25, 0.5, 0.0, 0.25, 0.75, 0.25, 0.5, 0.2606, 0.5, 0.2606, 0.75, 0.2606, 0.75, 0.2606, 0.5, 0.2712, 0.5, 0.2712, 0.75, 0.2712, 0.75, 0.2712, 0.5, 0.2818, 0.5, 0.2818, 0.75, 0.2818, 0.75, 0.2818, 0.5, 0.2924, 0.5, 0.2924, 0.75, 0.2924, 0.75, 0.2924, 0.5, 0.3029, 0.5, 0.3029, 0.75, 0.3029, 0.75, 0.3029, 0.5, 0.3133, 0.5, 0.3133, 0.75, 0.3133, 0.75, 0.3133, 0.5, 0.3234, 0.5, 0.3234, 0.75, 0.3234, 0.75, 0.3234, 0.5, 0.3331, 0.5, 0.3331, 0.75, 0.3331, 0.75, 0.3331, 0.5, 0.3422, 0.5, 0.3422, 0.75, 0.3422, 0.75, 0.3422, 0.5, 0.375, 0.5, 0.375, 0.75, 0.375, 0.75, 0.375, 0.5, 0.4078, 0.5, 0.4078, 0.75, 0.4078, 0.75, 0.4078, 0.5, 0.4169, 0.5, 0.4169, 0.75, 0.4169, 0.75, 0.4169, 0.5, 0.4266, 0.5, 0.4266, 0.75, 0.4266, 0.75, 0.4266, 0.5, 0.4367, 0.5, 0.4367, 0.75, 0.4367, 0.75, 0.4367, 0.5, 0.4471, 0.5, 0.4471, 0.75, 0.4471, 0.75, 0.4471, 0.5, 0.4576, 0.5, 0.4576, 0.75, 0.4576, 0.75, 0.4576, 0.5, 0.4682, 0.5, 0.4682, 0.75, 0.4682, 0.75, 0.4682, 0.5, 0.4788, 0.5, 0.4788, 0.75, 0.4788, 0.75, 0.4788, 0.5, 0.4894, 0.5, 0.4894, 0.75, 0.4894, 0.75, 0.4894, 0.5, 0.5, 0.5, 0.5, 0.75, 0.75, 0.5, 0.75, 0.75, 0.7394, 0.75, 0.7394, 0.5, 0.7394, 0.5, 0.7394, 0.75, 0.7288, 0.75, 0.7288, 0.5, 0.7288, 0.5, 0.7288, 0.75, 0.7182, 0.75, 0.7182, 0.5, 0.7182, 0.5, 0.7182, 0.75, 0.7076, 0.75, 0.7076, 0.5, 0.7076, 0.5, 0.7076, 0.75, 0.6971, 0.75, 0.6971, 0.5, 0.6971, 0.5, 0.6971, 0.75, 0.6867, 0.75, 0.6867, 0.5, 0.6867, 0.5, 0.6867, 0.75, 0.6766, 0.75, 0.6766, 0.5, 0.6766, 0.5, 0.6766, 0.75, 0.6669, 0.75, 0.6669, 0.5, 0.6669, 0.5, 0.6669, 0.75, 0.6578, 0.75, 0.6578, 0.5, 0.6578, 0.5, 0.6578, 0.75, 0.625, 0.75, 0.625, 0.5, 0.625, 0.5, 0.625, 0.75, 0.5922, 0.75, 0.5922, 0.5, 0.5922, 0.5, 0.5922, 0.75, 0.5831, 0.75, 0.5831, 0.5, 0.5831, 0.5, 0.5831, 0.75, 0.5734, 0.75, 0.5734, 0.5, 0.5734, 0.5, 0.5734, 0.75, 0.5633, 0.75, 0.5633, 0.5, 0.5633, 0.5, 0.5633, 0.75, 0.5529, 0.75, 0.5529, 0.5, 0.5529, 0.5, 0.5529, 0.75, 0.5424, 0.75, 0.5424, 0.5, 0.5424, 0.5, 0.5424, 0.75, 0.5318, 0.75, 0.5318, 0.5, 0.5318, 0.5, 0.5318, 0.75, 0.5212, 0.75, 0.5212, 0.5, 0.5212, 0.5, 0.5212, 0.75, 0.5106, 0.75, 0.5106, 0.5, 0.5106, 0.5, 0.5106, 0.75, 0.5, 0.75, 0.5, 0.5, 0.25, 0.5, 0.25, 0.5, 0.25, 0.75, 0.25, 0.75])
me_cube_005.materials.append(mat_metalstainlesssteelbrushedelongated005_3k_002)
me_cube_005.use_remesh_fix_poles = True
me_cube_005.use_remesh_preserve_attributes = False
me_cube_005.update()
me_cube_006 = bpy.data.meshes.new('Cube.006')
me_cube_006.from_pydata([(-0.3048, -0.3048, 0.0), (-0.3048, -0.3048, 0.6096), (-0.3048, 0.3048, 0.0), (-0.3048, 0.3048, 0.6096), (0.3048, -0.3048, 0.0), (0.3048, -0.3048, 0.6096), (0.3048, 0.3048, 0.0), (0.3048, 0.3048, 0.6096), (0.2364, 0.3048, 0.3159), (0.2364, -0.3048, 0.3159), (0.1102, -0.3048, 0.3401), (0.1102, -0.3048, 0.2917), (0.1102, 0.3048, 0.2917), (0.1102, 0.3048, 0.3401), (0.1733, -0.3048, 0.6007), (0.1733, 0.3048, 0.6007), (0.1102, 0.3048, 0.3159), (0.1102, -0.3048, 0.3159), (0.1787, -0.3048, 0.6006), (0.1787, 0.3048, 0.6006), (0.1733, -0.3048, 0.03116), (0.1733, 0.3048, 0.03116), (0.1787, -0.3048, 0.0312), (0.1787, 0.3048, 0.0312), (0.1115, 0.3048, 0.4364), (0.1126, 0.3048, 0.4601), (0.1142, 0.3048, 0.4832), (0.1164, 0.3048, 0.5053), (0.1192, 0.3048, 0.5258), (0.184, -0.3048, 0.6003), (0.1227, 0.3048, 0.5442), (0.184, 0.3048, 0.6003), (0.1362, 0.3048, 0.5823), (0.1519, 0.3048, 0.5976), (0.1466, 0.3048, 0.5944), (0.1413, 0.3048, 0.5895), (0.1679, -0.3048, 0.6006), (0.1679, 0.3048, 0.6006), (0.1268, 0.3048, 0.5599), (0.1313, 0.3048, 0.5726), (0.1572, 0.3048, 0.5994), (0.184, -0.3048, 0.03151), (0.1626, 0.3048, 0.6003), (0.1894, 0.3048, 0.5994), (0.184, 0.3048, 0.03151), (0.2, 0.3048, 0.5944), (0.2104, 0.3048, 0.5823), (0.2053, 0.3048, 0.5895), (0.1894, -0.3048, 0.5994), (0.2239, 0.3048, 0.5442), (0.2198, 0.3048, 0.5599), (0.2153, 0.3048, 0.5726), (0.1626, -0.3048, 0.6003), (0.1947, 0.3048, 0.5976), (0.1894, -0.3048, 0.03241), (0.1894, 0.3048, 0.03241), (0.1947, -0.3048, 0.5976), (0.1572, -0.3048, 0.5994), (0.1947, -0.3048, 0.03425), (0.1947, 0.3048, 0.03425), (0.2, -0.3048, 0.5944), (0.1519, -0.3048, 0.5976), (0.2, -0.3048, 0.03742), (0.2, 0.3048, 0.03742), (0.2053, -0.3048, 0.5895), (0.2053, -0.3048, 0.04235), (0.2053, 0.3048, 0.04235), (0.1466, -0.3048, 0.5944), (0.2104, -0.3048, 0.5823), (0.2104, 0.3048, 0.04948), (0.2104, -0.3048, 0.04948), (0.1413, -0.3048, 0.5895), (0.2153, -0.3048, 0.5726), (0.2153, 0.3048, 0.05924), (0.2153, -0.3048, 0.05924), (0.1362, -0.3048, 0.5823), (0.2198, -0.3048, 0.5599), (0.2198, 0.3048, 0.07193), (0.2198, -0.3048, 0.07193), (0.1313, -0.3048, 0.5726), (0.2239, -0.3048, 0.5442), (0.1104, 0.3048, 0.2434), (0.1102, 0.3048, 0.2676), (0.1102, 0.3048, 0.3642), (0.2239, 0.3048, 0.0876), (0.2239, -0.3048, 0.0876), (0.1104, 0.3048, 0.3884), (0.1164, 0.3048, 0.1266), (0.1142, 0.3048, 0.1487), (0.1126, 0.3048, 0.1717), (0.1115, 0.3048, 0.1954), (0.1108, 0.3048, 0.2194), (0.1108, 0.3048, 0.4125), (0.1413, 0.3048, 0.04235), (0.1362, 0.3048, 0.04948), (0.1519, 0.3048, 0.03425), (0.1626, 0.3048, 0.03151), (0.1572, 0.3048, 0.03241), (0.1268, -0.3048, 0.5599), (0.1466, 0.3048, 0.03742), (0.1679, 0.3048, 0.0312), (0.1313, 0.3048, 0.05924), (0.2274, 0.3048, 0.5258), (0.2274, -0.3048, 0.5258), (0.1268, 0.3048, 0.07193), (0.1227, 0.3048, 0.0876), (0.1192, 0.3048, 0.106), (0.2274, 0.3048, 0.106), (0.2274, -0.3048, 0.106), (0.2364, 0.3048, 0.2917), (0.2364, 0.3048, 0.3401), (0.2362, 0.3048, 0.2434), (0.2364, 0.3048, 0.2676), (0.1227, -0.3048, 0.5442), (0.2364, 0.3048, 0.3642), (0.2362, 0.3048, 0.3884), (0.234, 0.3048, 0.1717), (0.235, 0.3048, 0.1954), (0.2358, 0.3048, 0.2194), (0.2358, 0.3048, 0.4125), (0.235, 0.3048, 0.4364), (0.234, 0.3048, 0.4601), (0.2302, 0.3048, 0.1266), (0.2302, -0.3048, 0.1266), (0.2302, -0.3048, 0.5053), (0.2302, 0.3048, 0.5053), (0.2324, 0.3048, 0.1487), (0.2324, 0.3048, 0.4832), (0.1192, -0.3048, 0.5258), (0.2324, -0.3048, 0.1487), (0.2324, -0.3048, 0.4832), (0.1164, -0.3048, 0.5053), (0.234, -0.3048, 0.1717), (0.234, -0.3048, 0.4601), (0.1142, -0.3048, 0.4832), (0.235, -0.3048, 0.1954), (0.235, -0.3048, 0.4364), (0.1126, -0.3048, 0.4601), (0.2358, -0.3048, 0.2194), (0.1115, -0.3048, 0.4364), (0.2358, -0.3048, 0.4125), (0.2362, -0.3048, 0.2434), (0.1108, -0.3048, 0.4125), (0.2362, -0.3048, 0.3884), (0.2364, -0.3048, 0.2676), (0.1104, -0.3048, 0.3884), (0.2364, -0.3048, 0.2917), (0.2364, -0.3048, 0.3642), (0.1102, -0.3048, 0.3642), (0.2364, -0.3048, 0.3401), (0.1104, -0.3048, 0.2434), (0.1102, -0.3048, 0.2676), (0.1115, -0.3048, 0.1954), (0.1108, -0.3048, 0.2194), (0.1126, -0.3048, 0.1717), (0.1227, -0.3048, 0.0876), (0.1192, -0.3048, 0.106), (0.1164, -0.3048, 0.1266), (0.1142, -0.3048, 0.1487), (0.1362, -0.3048, 0.04948), (0.1519, -0.3048, 0.03425), (0.1466, -0.3048, 0.03742), (0.1413, -0.3048, 0.04235), (0.1572, -0.3048, 0.03241), (0.1313, -0.3048, 0.05924), (0.1268, -0.3048, 0.07193), (0.1626, -0.3048, 0.03151), (0.1679, -0.3048, 0.0312)], [], [(0, 1, 3, 2), (51, 7, 6, 69, 73, 77, 84, 107, 122, 126, 116, 117, 118, 111, 112, 109, 8, 110, 114, 115, 119, 120, 121, 127, 125, 102, 49, 50), (69, 6, 2, 3, 7, 51, 46, 47, 45, 53, 43, 31, 19, 15, 37, 42, 40, 33, 34, 35, 32, 39, 38, 30, 28, 27, 26, 25, 24, 92, 86, 83, 13, 16, 12, 82, 81, 91, 90, 89, 88, 87, 106, 105, 104, 101, 94, 93, 99, 95, 97, 96, 100, 21, 23, 44, 55, 59, 63, 66), (6, 7, 5, 4), (72, 5, 1, 0, 4, 70, 65, 62, 58, 54, 41, 22, 20, 167, 166, 163, 160, 161, 162, 159, 164, 165, 155, 156, 157, 158, 154, 152, 153, 150, 151, 11, 17, 10, 148, 145, 142, 139, 137, 134, 131, 128, 113, 98, 79, 75, 71, 67, 61, 57, 52, 36, 14, 18, 29, 48, 56, 60, 64, 68), (4, 5, 72, 76, 80, 103, 124, 130, 133, 136, 140, 143, 147, 149, 9, 146, 144, 141, 138, 135, 132, 129, 123, 108, 85, 78, 74, 70), (2, 6, 4, 0), (7, 3, 1, 5), (100, 167, 20, 21), (167, 100, 96, 166), (166, 96, 97, 163), (163, 97, 95, 160), (160, 95, 99, 161), (161, 99, 93, 162), (93, 94, 159, 162), (94, 101, 164, 159), (101, 104, 165, 164), (104, 105, 155, 165), (105, 106, 156, 155), (106, 87, 157, 156), (87, 88, 158, 157), (88, 89, 154, 158), (89, 90, 152, 154), (90, 91, 153, 152), (91, 81, 150, 153), (81, 82, 151, 150), (82, 12, 11, 151), (17, 11, 12, 16), (37, 15, 14, 36), (42, 37, 36, 52), (40, 42, 52, 57), (33, 40, 57, 61), (34, 33, 61, 67), (35, 34, 67, 71), (32, 35, 71, 75), (39, 32, 75, 79), (38, 39, 79, 98), (30, 38, 98, 113), (28, 30, 113, 128), (27, 28, 128, 131), (26, 27, 131, 134), (25, 26, 134, 137), (24, 25, 137, 139), (92, 24, 139, 142), (86, 92, 142, 145), (83, 86, 145, 148), (83, 148, 10, 13), (16, 13, 10, 17), (22, 23, 21, 20), (41, 44, 23, 22), (54, 55, 44, 41), (58, 59, 55, 54), (62, 63, 59, 58), (65, 66, 63, 62), (70, 69, 66, 65), (74, 73, 69, 70), (78, 77, 73, 74), (85, 84, 77, 78), (108, 107, 84, 85), (123, 122, 107, 108), (129, 126, 122, 123), (132, 116, 126, 129), (135, 117, 116, 132), (138, 118, 117, 135), (141, 111, 118, 138), (144, 112, 111, 141), (146, 109, 112, 144), (9, 8, 109, 146), (18, 14, 15, 19), (29, 18, 19, 31), (48, 29, 31, 43), (43, 53, 56, 48), (53, 45, 60, 56), (45, 47, 64, 60), (64, 47, 46, 68), (68, 46, 51, 72), (72, 51, 50, 76), (76, 50, 49, 80), (80, 49, 102, 103), (103, 102, 125, 124), (127, 130, 124, 125), (130, 127, 121, 133), (133, 121, 120, 136), (136, 120, 119, 140), (140, 119, 115, 143), (143, 115, 114, 147), (147, 114, 110, 149), (149, 110, 8, 9)])
_uv = me_cube_006.uv_layers.new(name='UVMap')
_uv.uv.foreach_set('vector', [0.375, 0.0, 0.625, 0.0, 0.625, 0.25, 0.375, 0.25, 0.6098, 0.4633, 0.625, 0.5, 0.375, 0.5, 0.3953, 0.4613, 0.3993, 0.4633, 0.4045, 0.4652, 0.4109, 0.4668, 0.4185, 0.4683, 0.4269, 0.4694, 0.436, 0.4703, 0.4454, 0.4709, 0.4551, 0.4714, 0.465, 0.4717, 0.4748, 0.4719, 0.4847, 0.4719, 0.4946, 0.472, 0.5046, 0.472, 0.5145, 0.472, 0.5244, 0.4719, 0.5343, 0.4719, 0.5442, 0.4717, 0.554, 0.4714, 0.5637, 0.4709, 0.5731, 0.4703, 0.5822, 0.4694, 0.5906, 0.4683, 0.5982, 0.4668, 0.6046, 0.4652, 0.3953, 0.4613, 0.375, 0.5, 0.375, 0.25, 0.625, 0.25, 0.625, 0.5, 0.6098, 0.4633, 0.6138, 0.4613, 0.6167, 0.4592, 0.6188, 0.457, 0.6201, 0.4549, 0.6208, 0.4527, 0.6212, 0.4505, 0.6213, 0.4483, 0.6213, 0.4461, 0.6213, 0.4439, 0.6212, 0.4417, 0.6208, 0.4395, 0.6201, 0.4373, 0.6188, 0.4351, 0.6167, 0.433, 0.6138, 0.4309, 0.6098, 0.4289, 0.6046, 0.427, 0.5982, 0.4253, 0.5906, 0.4239, 0.5822, 0.4227, 0.5731, 0.4218, 0.5637, 0.4212, 0.554, 0.4207, 0.5442, 0.4205, 0.5343, 0.4203, 0.5244, 0.4202, 0.5145, 0.4202, 0.5046, 0.4202, 0.4946, 0.4202, 0.4847, 0.4202, 0.4748, 0.4203, 0.465, 0.4205, 0.4551, 0.4207, 0.4454, 0.4212, 0.436, 0.4218, 0.4269, 0.4227, 0.4185, 0.4239, 0.4109, 0.4253, 0.4045, 0.427, 0.3993, 0.4289, 0.3953, 0.4309, 0.3924, 0.433, 0.3903, 0.4351, 0.389, 0.4373, 0.3883, 0.4395, 0.3879, 0.4417, 0.3878, 0.4439, 0.3878, 0.4461, 0.3878, 0.4483, 0.3879, 0.4505, 0.3883, 0.4527, 0.389, 0.4549, 0.3903, 0.457, 0.3924, 0.4592, 0.375, 0.5, 0.625, 0.5, 0.625, 0.75, 0.375, 0.75, 0.6098, 0.7867, 0.625, 0.75, 0.625, 1.0, 0.375, 1.0, 0.375, 0.75, 0.3953, 0.7887, 0.3924, 0.7908, 0.3903, 0.793, 0.389, 0.7951, 0.3883, 0.7973, 0.3879, 0.7995, 0.3878, 0.8017, 0.3878, 0.8039, 0.3878, 0.8061, 0.3879, 0.8083, 0.3883, 0.8105, 0.389, 0.8127, 0.3903, 0.8149, 0.3924, 0.817, 0.3953, 0.8191, 0.3993, 0.8211, 0.4045, 0.823, 0.4109, 0.8247, 0.4185, 0.8261, 0.4269, 0.8273, 0.436, 0.8282, 0.4454, 0.8288, 0.4551, 0.8293, 0.465, 0.8295, 0.4748, 0.8297, 0.4847, 0.8298, 0.4946, 0.8298, 0.5046, 0.8298, 0.5145, 0.8298, 0.5244, 0.8298, 0.5343, 0.8297, 0.5442, 0.8295, 0.554, 0.8293, 0.5637, 0.8288, 0.5731, 0.8282, 0.5822, 0.8273, 0.5906, 0.8261, 0.5982, 0.8247, 0.6046, 0.823, 0.6098, 0.8211, 0.6138, 0.8191, 0.6167, 0.817, 0.6188, 0.8149, 0.6201, 0.8127, 0.6208, 0.8105, 0.6212, 0.8083, 0.6213, 0.8061, 0.6213, 0.8039, 0.6213, 0.8017, 0.6212, 0.7995, 0.6208, 0.7973, 0.6201, 0.7951, 0.6188, 0.793, 0.6167, 0.7908, 0.6138, 0.7887, 0.375, 0.75, 0.625, 0.75, 0.6098, 0.7867, 0.6046, 0.7848, 0.5982, 0.7832, 0.5906, 0.7817, 0.5822, 0.7806, 0.5731, 0.7797, 0.5637, 0.7791, 0.554, 0.7786, 0.5442, 0.7783, 0.5343, 0.7781, 0.5244, 0.7781, 0.5145, 0.778, 0.5046, 0.778, 0.4946, 0.778, 0.4847, 0.7781, 0.4748, 0.7781, 0.465, 0.7783, 0.4551, 0.7786, 0.4454, 0.7791, 0.436, 0.7797, 0.4269, 0.7806, 0.4185, 0.7817, 0.4109, 0.7832, 0.4045, 0.7848, 0.3993, 0.7867, 0.3953, 0.7887, 0.125, 0.5, 0.375, 0.5, 0.375, 0.75, 0.125, 0.75, 0.625, 0.5, 0.875, 0.5, 0.875, 0.75, 0.625, 0.75, 0.2394, 0.5214, 0.2394, 0.6881, 0.25, 0.6881, 0.25, 0.5214, 0.2394, 0.6881, 0.2394, 0.5214, 0.2288, 0.5214, 0.2288, 0.6881, 0.2288, 0.6881, 0.2288, 0.5214, 0.2182, 0.5214, 0.2182, 0.6881, 0.2182, 0.6881, 0.2182, 0.5214, 0.2076, 0.5214, 0.2076, 0.6881, 0.2076, 0.6881, 0.2076, 0.5214, 0.1971, 0.5214, 0.1971, 0.6881, 0.1971, 0.6881, 0.1971, 0.5214, 0.1867, 0.5214, 0.1867, 0.6881, 0.1867, 0.5214, 0.1766, 0.5214, 0.1766, 0.6881, 0.1867, 0.6881, 0.1766, 0.5214, 0.1669, 0.5214, 0.1669, 0.6881, 0.1766, 0.6881, 0.1669, 0.5214, 0.1578, 0.5214, 0.1578, 0.6881, 0.1669, 0.6881, 0.1578, 0.5214, 0.125, 0.5214, 0.125, 0.6881, 0.1578, 0.6881, 0.375, 0.2286, 0.4078, 0.2286, 0.4078, 0.06191, 0.375, 0.06191, 0.4078, 0.2286, 0.4169, 0.2286, 0.4169, 0.06191, 0.4078, 0.06191, 0.4169, 0.2286, 0.4266, 0.2286, 0.4266, 0.06191, 0.4169, 0.06191, 0.4266, 0.2286, 0.4367, 0.2286, 0.4367, 0.06191, 0.4266, 0.06191, 0.4367, 0.2286, 0.4471, 0.2286, 0.4471, 0.06191, 0.4367, 0.06191, 0.4471, 0.2286, 0.4576, 0.2286, 0.4576, 0.06191, 0.4471, 0.06191, 0.4576, 0.2286, 0.4682, 0.2286, 0.4682, 0.06191, 0.4576, 0.06191, 0.4682, 0.2286, 0.4788, 0.2286, 0.4788, 0.06191, 0.4682, 0.06191, 0.4788, 0.2286, 0.4894, 0.2286, 0.4894, 0.06191, 0.4788, 0.06191, 0.5, 0.06191, 0.4894, 0.06191, 0.4894, 0.2286, 0.5, 0.2286, 0.7606, 0.5214, 0.75, 0.5214, 0.75, 0.6881, 0.7606, 0.6881, 0.7712, 0.5214, 0.7606, 0.5214, 0.7606, 0.6881, 0.7712, 0.6881, 0.7818, 0.5214, 0.7712, 0.5214, 0.7712, 0.6881, 0.7818, 0.6881, 0.7924, 0.5214, 0.7818, 0.5214, 0.7818, 0.6881, 0.7924, 0.6881, 0.8029, 0.5214, 0.7924, 0.5214, 0.7924, 0.6881, 0.8029, 0.6881, 0.8133, 0.5214, 0.8029, 0.5214, 0.8029, 0.6881, 0.8133, 0.6881, 0.8234, 0.5214, 0.8133, 0.5214, 0.8133, 0.6881, 0.8234, 0.6881, 0.8331, 0.5214, 0.8234, 0.5214, 0.8234, 0.6881, 0.8331, 0.6881, 0.8422, 0.5214, 0.8331, 0.5214, 0.8331, 0.6881, 0.8422, 0.6881, 0.875, 0.5214, 0.8422, 0.5214, 0.8422, 0.6881, 0.875, 0.6881, 0.5922, 0.2286, 0.625, 0.2286, 0.625, 0.06191, 0.5922, 0.06191, 0.5831, 0.2286, 0.5922, 0.2286, 0.5922, 0.06191, 0.5831, 0.06191, 0.5734, 0.2286, 0.5831, 0.2286, 0.5831, 0.06191, 0.5734, 0.06191, 0.5633, 0.2286, 0.5734, 0.2286, 0.5734, 0.06191, 0.5633, 0.06191, 0.5529, 0.2286, 0.5633, 0.2286, 0.5633, 0.06191, 0.5529, 0.06191, 0.5424, 0.2286, 0.5529, 0.2286, 0.5529, 0.06191, 0.5424, 0.06191, 0.5318, 0.2286, 0.5424, 0.2286, 0.5424, 0.06191, 0.5318, 0.06191, 0.5212, 0.2286, 0.5318, 0.2286, 0.5318, 0.06191, 0.5212, 0.06191, 0.5212, 0.2286, 0.5212, 0.06191, 0.5106, 0.06191, 0.5106, 0.2286, 0.5, 0.2286, 0.5106, 0.2286, 0.5106, 0.06191, 0.5, 0.06191, 0.2606, 0.6881, 0.2606, 0.5214, 0.25, 0.5214, 0.25, 0.6881, 0.2712, 0.6881, 0.2712, 0.5214, 0.2606, 0.5214, 0.2606, 0.6881, 0.2818, 0.6881, 0.2818, 0.5214, 0.2712, 0.5214, 0.2712, 0.6881, 0.2924, 0.6881, 0.2924, 0.5214, 0.2818, 0.5214, 0.2818, 0.6881, 0.3029, 0.6881, 0.3029, 0.5214, 0.2924, 0.5214, 0.2924, 0.6881, 0.3133, 0.6881, 0.3133, 0.5214, 0.3029, 0.5214, 0.3029, 0.6881, 0.3234, 0.6881, 0.3234, 0.5214, 0.3133, 0.5214, 0.3133, 0.6881, 0.3331, 0.6881, 0.3331, 0.5214, 0.3234, 0.5214, 0.3234, 0.6881, 0.3422, 0.6881, 0.3422, 0.5214, 0.3331, 0.5214, 0.3331, 0.6881, 0.375, 0.6881, 0.375, 0.5214, 0.3422, 0.5214, 0.3422, 0.6881, 0.4078, 0.6881, 0.4078, 0.5214, 0.375, 0.5214, 0.375, 0.6881, 0.4169, 0.6881, 0.4169, 0.5214, 0.4078, 0.5214, 0.4078, 0.6881, 0.4266, 0.6881, 0.4266, 0.5214, 0.4169, 0.5214, 0.4169, 0.6881, 0.4367, 0.6881, 0.4367, 0.5214, 0.4266, 0.5214, 0.4266, 0.6881, 0.4471, 0.6881, 0.4471, 0.5214, 0.4367, 0.5214, 0.4367, 0.6881, 0.4576, 0.6881, 0.4576, 0.5214, 0.4471, 0.5214, 0.4471, 0.6881, 0.4682, 0.6881, 0.4682, 0.5214, 0.4576, 0.5214, 0.4576, 0.6881, 0.4788, 0.6881, 0.4788, 0.5214, 0.4682, 0.5214, 0.4682, 0.6881, 0.4894, 0.6881, 0.4894, 0.5214, 0.4788, 0.5214, 0.4788, 0.6881, 0.5, 0.6881, 0.5, 0.5214, 0.4894, 0.5214, 0.4894, 0.6881, 0.7394, 0.6881, 0.75, 0.6881, 0.75, 0.5214, 0.7394, 0.5214, 0.7288, 0.6881, 0.7394, 0.6881, 0.7394, 0.5214, 0.7288, 0.5214, 0.7182, 0.6881, 0.7288, 0.6881, 0.7288, 0.5214, 0.7182, 0.5214, 0.7182, 0.5214, 0.7076, 0.5214, 0.7076, 0.6881, 0.7182, 0.6881, 0.7076, 0.5214, 0.6971, 0.5214, 0.6971, 0.6881, 0.7076, 0.6881, 0.6971, 0.5214, 0.6867, 0.5214, 0.6867, 0.6881, 0.6971, 0.6881, 0.6867, 0.6881, 0.6867, 0.5214, 0.6766, 0.5214, 0.6766, 0.6881, 0.6766, 0.6881, 0.6766, 0.5214, 0.6669, 0.5214, 0.6669, 0.6881, 0.6669, 0.6881, 0.6669, 0.5214, 0.6578, 0.5214, 0.6578, 0.6881, 0.6578, 0.6881, 0.6578, 0.5214, 0.625, 0.5214, 0.625, 0.6881, 0.625, 0.6881, 0.625, 0.5214, 0.5922, 0.5214, 0.5922, 0.6881, 0.5922, 0.6881, 0.5922, 0.5214, 0.5831, 0.5214, 0.5831, 0.6881, 0.5734, 0.5214, 0.5734, 0.6881, 0.5831, 0.6881, 0.5831, 0.5214, 0.5734, 0.6881, 0.5734, 0.5214, 0.5633, 0.5214, 0.5633, 0.6881, 0.5633, 0.6881, 0.5633, 0.5214, 0.5529, 0.5214, 0.5529, 0.6881, 0.5529, 0.6881, 0.5529, 0.5214, 0.5424, 0.5214, 0.5424, 0.6881, 0.5424, 0.6881, 0.5424, 0.5214, 0.5318, 0.5214, 0.5318, 0.6881, 0.5318, 0.6881, 0.5318, 0.5214, 0.5212, 0.5214, 0.5212, 0.6881, 0.5212, 0.6881, 0.5212, 0.5214, 0.5106, 0.5214, 0.5106, 0.6881, 0.5106, 0.6881, 0.5106, 0.5214, 0.5, 0.5214, 0.5, 0.6881])
me_cube_006.materials.append(mat_metalstainlesssteelbrushedelongated005_3k_002)
me_cube_006.use_remesh_fix_poles = True
me_cube_006.use_remesh_preserve_attributes = False
me_cube_006.update()
me_cube_016 = bpy.data.meshes.new('Cube.016')
me_cube_016.from_pydata([(-0.3048, -0.3048, 0.0), (-0.3048, -0.3048, 0.6096), (-0.3048, 0.3048, 0.0), (-0.3048, 0.3048, 0.6096), (0.3048, -0.3048, 0.0), (0.3048, -0.3048, 0.6096), (0.3048, 0.3048, 0.0), (0.3048, 0.3048, 0.6096)], [], [(0, 1, 3, 2), (2, 3, 7, 6), (6, 7, 5, 4), (4, 5, 1, 0), (2, 6, 4, 0), (7, 3, 1, 5)])
_uv = me_cube_016.uv_layers.new(name='UVMap')
_uv.uv.foreach_set('vector', [0.375, 0.0, 0.625, 0.0, 0.625, 0.25, 0.375, 0.25, 0.375, 0.25, 0.625, 0.25, 0.625, 0.5, 0.375, 0.5, 0.375, 0.5, 0.625, 0.5, 0.625, 0.75, 0.375, 0.75, 0.375, 0.75, 0.625, 0.75, 0.625, 1.0, 0.375, 1.0, 0.125, 0.5, 0.375, 0.5, 0.375, 0.75, 0.125, 0.75, 0.625, 0.5, 0.875, 0.5, 0.875, 0.75, 0.625, 0.75])
me_cube_016.materials.append(mat_metalstainlesssteelbrushedelongated005_3k_002)
me_cube_016.use_remesh_fix_poles = True
me_cube_016.use_remesh_preserve_attributes = False
me_cube_016.update()
me_cube_018 = bpy.data.meshes.new('Cube.018')
me_cube_018.from_pydata([(-0.3048, -0.3048, 0.0), (0.0, -0.3048, -0.3048), (-0.3048, -0.3048, -0.02586), (-0.3044, -0.3048, -0.05173), (-0.3035, -0.3048, -0.07757), (-0.3015, -0.3048, -0.1034), (-0.2981, -0.3048, -0.129), (-0.2928, -0.3048, -0.1543), (-0.2852, -0.3048, -0.179), (-0.2747, -0.3048, -0.2027), (-0.2612, -0.3048, -0.2247), (-0.2444, -0.3048, -0.2444), (-0.2247, -0.3048, -0.2612), (-0.2027, -0.3048, -0.2747), (-0.179, -0.3048, -0.2852), (-0.1543, -0.3048, -0.2928), (-0.129, -0.3048, -0.2981), (-0.1034, -0.3048, -0.3015), (-0.07757, -0.3048, -0.3035), (-0.05173, -0.3048, -0.3044), (-0.02586, -0.3048, -0.3048), (0.0, -0.3048, 0.3048), (-0.3048, -0.3048, 0.0), (-0.02586, -0.3048, 0.3048), (-0.05173, -0.3048, 0.3044), (-0.07757, -0.3048, 0.3035), (-0.1034, -0.3048, 0.3015), (-0.129, -0.3048, 0.2981), (-0.1543, -0.3048, 0.2928), (-0.179, -0.3048, 0.2852), (-0.2027, -0.3048, 0.2747), (-0.2247, -0.3048, 0.2612), (-0.2444, -0.3048, 0.2444), (-0.2612, -0.3048, 0.2247), (-0.2747, -0.3048, 0.2027), (-0.2852, -0.3048, 0.179), (-0.2928, -0.3048, 0.1543), (-0.2981, -0.3048, 0.129), (-0.3015, -0.3048, 0.1034), (-0.3035, -0.3048, 0.07757), (-0.3044, -0.3048, 0.05173), (-0.3048, -0.3048, 0.02586), (0.0, 0.3048, -0.3048), (-0.3048, 0.3048, 0.0), (-0.02586, 0.3048, -0.3048), (-0.05173, 0.3048, -0.3044), (-0.07757, 0.3048, -0.3035), (-0.1034, 0.3048, -0.3015), (-0.129, 0.3048, -0.2981), (-0.1543, 0.3048, -0.2928), (-0.179, 0.3048, -0.2852), (-0.2027, 0.3048, -0.2747), (-0.2247, 0.3048, -0.2612), (-0.2444, 0.3048, -0.2444), (-0.2612, 0.3048, -0.2247), (-0.2747, 0.3048, -0.2027), (-0.2852, 0.3048, -0.179), (-0.2928, 0.3048, -0.1543), (-0.2981, 0.3048, -0.129), (-0.3015, 0.3048, -0.1034), (-0.3035, 0.3048, -0.07757), (-0.3044, 0.3048, -0.05173), (-0.3048, 0.3048, -0.02586), (-0.3048, 0.3048, 0.0), (0.0, 0.3048, 0.3048), (-0.3048, 0.3048, 0.02586), (-0.3044, 0.3048, 0.05173), (-0.3035, 0.3048, 0.07757), (-0.3015, 0.3048, 0.1034), (-0.2981, 0.3048, 0.129), (-0.2928, 0.3048, 0.1543), (-0.2852, 0.3048, 0.179), (-0.2747, 0.3048, 0.2027), (-0.2612, 0.3048, 0.2247), (-0.2444, 0.3048, 0.2444), (-0.2247, 0.3048, 0.2612), (-0.2027, 0.3048, 0.2747), (-0.179, 0.3048, 0.2852), (-0.1543, 0.3048, 0.2928), (-0.129, 0.3048, 0.2981), (-0.1034, 0.3048, 0.3015), (-0.07757, 0.3048, 0.3035), (-0.05173, 0.3048, 0.3044), (-0.02586, 0.3048, 0.3048), (0.0, -0.3048, -0.3048), (0.3048, -0.3048, 0.0), (0.02586, -0.3048, -0.3048), (0.05173, -0.3048, -0.3044), (0.07757, -0.3048, -0.3035), (0.1034, -0.3048, -0.3015), (0.129, -0.3048, -0.2981), (0.1543, -0.3048, -0.2928), (0.179, -0.3048, -0.2852), (0.2027, -0.3048, -0.2747), (0.2247, -0.3048, -0.2612), (0.2444, -0.3048, -0.2444), (0.2612, -0.3048, -0.2247), (0.2747, -0.3048, -0.2027), (0.2852, -0.3048, -0.179), (0.2928, -0.3048, -0.1543), (0.2981, -0.3048, -0.129), (0.3015, -0.3048, -0.1034), (0.3035, -0.3048, -0.07757), (0.3044, -0.3048, -0.05173), (0.3048, -0.3048, -0.02586), (0.3048, -0.3048, 0.0), (0.0, -0.3048, 0.3048), (0.3048, -0.3048, 0.02586), (0.3044, -0.3048, 0.05173), (0.3035, -0.3048, 0.07757), (0.3015, -0.3048, 0.1034), (0.2981, -0.3048, 0.129), (0.2928, -0.3048, 0.1543), (0.2852, -0.3048, 0.179), (0.2747, -0.3048, 0.2027), (0.2612, -0.3048, 0.2247), (0.2444, -0.3048, 0.2444), (0.2247, -0.3048, 0.2612), (0.2027, -0.3048, 0.2747), (0.179, -0.3048, 0.2852), (0.1543, -0.3048, 0.2928), (0.129, -0.3048, 0.2981), (0.1034, -0.3048, 0.3015), (0.07757, -0.3048, 0.3035), (0.05173, -0.3048, 0.3044), (0.02586, -0.3048, 0.3048), (0.3048, 0.3048, 0.0), (0.0, 0.3048, -0.3048), (0.3048, 0.3048, -0.02586), (0.3044, 0.3048, -0.05173), (0.3035, 0.3048, -0.07757), (0.3015, 0.3048, -0.1034), (0.2981, 0.3048, -0.129), (0.2928, 0.3048, -0.1543), (0.2852, 0.3048, -0.179), (0.2747, 0.3048, -0.2027), (0.2612, 0.3048, -0.2247), (0.2444, 0.3048, -0.2444), (0.2247, 0.3048, -0.2612), (0.2027, 0.3048, -0.2747), (0.179, 0.3048, -0.2852), (0.1543, 0.3048, -0.2928), (0.129, 0.3048, -0.2981), (0.1034, 0.3048, -0.3015), (0.07757, 0.3048, -0.3035), (0.05173, 0.3048, -0.3044), (0.02586, 0.3048, -0.3048), (0.0, 0.3048, 0.3048), (0.3048, 0.3048, 0.0), (0.02586, 0.3048, 0.3048), (0.05173, 0.3048, 0.3044), (0.07757, 0.3048, 0.3035), (0.1034, 0.3048, 0.3015), (0.129, 0.3048, 0.2981), (0.1543, 0.3048, 0.2928), (0.179, 0.3048, 0.2852), (0.2027, 0.3048, 0.2747), (0.2247, 0.3048, 0.2612), (0.2444, 0.3048, 0.2444), (0.2612, 0.3048, 0.2247), (0.2747, 0.3048, 0.2027), (0.2852, 0.3048, 0.179), (0.2928, 0.3048, 0.1543), (0.2981, 0.3048, 0.129), (0.3015, 0.3048, 0.1034), (0.3035, 0.3048, 0.07757), (0.3044, 0.3048, 0.05173), (0.3048, 0.3048, 0.02586)], [], [(84, 86, 87, 88, 89, 90, 91, 92, 93, 94, 95, 96, 97, 98, 99, 100, 101, 102, 103, 104, 85, 105, 107, 108, 109, 110, 111, 112, 113, 114, 115, 116, 117, 118, 119, 120, 121, 122, 123, 124, 125, 106, 21, 23, 24, 25, 26, 27, 28, 29, 30, 31, 32, 33, 34, 35, 36, 37, 38, 39, 40, 41, 22, 0, 2, 3, 4, 5, 6, 7, 8, 9, 10, 11, 12, 13, 14, 15, 16, 17, 18, 19, 20, 1), (126, 148, 105, 85), (147, 64, 21, 106), (0, 22, 63, 43), (42, 44, 45, 46, 47, 48, 49, 50, 51, 52, 53, 54, 55, 56, 57, 58, 59, 60, 61, 62, 43, 63, 65, 66, 67, 68, 69, 70, 71, 72, 73, 74, 75, 76, 77, 78, 79, 80, 81, 82, 83, 64, 147, 149, 150, 151, 152, 153, 154, 155, 156, 157, 158, 159, 160, 161, 162, 163, 164, 165, 166, 167, 148, 126, 128, 129, 130, 131, 132, 133, 134, 135, 136, 137, 138, 139, 140, 141, 142, 143, 144, 145, 146, 127), (42, 1, 20, 44), (44, 20, 19, 45), (45, 19, 18, 46), (46, 18, 17, 47), (47, 17, 16, 48), (48, 16, 15, 49), (49, 15, 14, 50), (50, 14, 13, 51), (51, 13, 12, 52), (52, 12, 11, 53), (53, 11, 10, 54), (54, 10, 9, 55), (55, 9, 8, 56), (56, 8, 7, 57), (57, 7, 6, 58), (58, 6, 5, 59), (59, 5, 4, 60), (60, 4, 3, 61), (61, 3, 2, 62), (62, 2, 0, 43), (21, 64, 83, 23), (23, 83, 82, 24), (24, 82, 81, 25), (25, 81, 80, 26), (26, 80, 79, 27), (27, 79, 78, 28), (28, 78, 77, 29), (29, 77, 76, 30), (30, 76, 75, 31), (31, 75, 74, 32), (32, 74, 73, 33), (33, 73, 72, 34), (34, 72, 71, 35), (35, 71, 70, 36), (36, 70, 69, 37), (37, 69, 68, 38), (38, 68, 67, 39), (39, 67, 66, 40), (40, 66, 65, 41), (41, 65, 63, 22), (84, 127, 146, 86), (86, 146, 145, 87), (87, 145, 144, 88), (88, 144, 143, 89), (89, 143, 142, 90), (90, 142, 141, 91), (91, 141, 140, 92), (92, 140, 139, 93), (93, 139, 138, 94), (94, 138, 137, 95), (95, 137, 136, 96), (96, 136, 135, 97), (97, 135, 134, 98), (98, 134, 133, 99), (99, 133, 132, 100), (100, 132, 131, 101), (101, 131, 130, 102), (102, 130, 129, 103), (103, 129, 128, 104), (104, 128, 126, 85), (147, 106, 125, 149), (149, 125, 124, 150), (150, 124, 123, 151), (151, 123, 122, 152), (152, 122, 121, 153), (153, 121, 120, 154), (154, 120, 119, 155), (155, 119, 118, 156), (156, 118, 117, 157), (157, 117, 116, 158), (158, 116, 115, 159), (159, 115, 114, 160), (160, 114, 113, 161), (161, 113, 112, 162), (162, 112, 111, 163), (163, 111, 110, 164), (164, 110, 109, 165), (165, 109, 108, 166), (166, 108, 107, 167), (167, 107, 105, 148), (42, 127, 84, 1)])
_uv = me_cube_018.uv_layers.new(name='UVMap')
_uv.uv.foreach_set('vector', [0.375, 0.875, 0.375, 0.8644, 0.3752, 0.8538, 0.3755, 0.8432, 0.3764, 0.8326, 0.3777, 0.8221, 0.3799, 0.8117, 0.383, 0.8016, 0.3873, 0.7919, 0.3929, 0.7828, 0.3998, 0.7748, 0.4078, 0.7679, 0.4169, 0.7623, 0.4266, 0.758, 0.4367, 0.7549, 0.4471, 0.7527, 0.4576, 0.7514, 0.4682, 0.7505, 0.4788, 0.7502, 0.4894, 0.75, 0.5, 0.75, 0.5, 0.75, 0.5106, 0.75, 0.5212, 0.7502, 0.5318, 0.7505, 0.5424, 0.7514, 0.5529, 0.7527, 0.5633, 0.7549, 0.5734, 0.758, 0.5831, 0.7623, 0.5922, 0.7679, 0.6002, 0.7748, 0.6071, 0.7828, 0.6127, 0.7919, 0.617, 0.8016, 0.6201, 0.8117, 0.6223, 0.8221, 0.6236, 0.8326, 0.6245, 0.8432, 0.6248, 0.8538, 0.625, 0.8644, 0.625, 0.875, 0.625, 0.875, 0.625, 0.8856, 0.6248, 0.8962, 0.6245, 0.9068, 0.6236, 0.9174, 0.6223, 0.9279, 0.6201, 0.9383, 0.617, 0.9484, 0.6127, 0.9581, 0.6071, 0.9672, 0.6002, 0.9752, 0.5922, 0.9821, 0.5831, 0.9877, 0.5734, 0.992, 0.5633, 0.9951, 0.5529, 0.9973, 0.5424, 0.9986, 0.5318, 0.9995, 0.5212, 0.9998, 0.5106, 1.0, 0.5, 1.0, 0.5, 1.0, 0.4894, 1.0, 0.4788, 0.9998, 0.4682, 0.9995, 0.4576, 0.9986, 0.4471, 0.9973, 0.4367, 0.9951, 0.4266, 0.992, 0.4169, 0.9877, 0.4078, 0.9821, 0.3998, 0.9752, 0.3929, 0.9672, 0.3873, 0.9581, 0.383, 0.9484, 0.3799, 0.9383, 0.3777, 0.9279, 0.3764, 0.9174, 0.3755, 0.9068, 0.3752, 0.8962, 0.375, 0.8856, 0.375, 0.875, 0.5, 0.5, 0.5, 0.5, 0.5, 0.75, 0.5, 0.75, 0.75, 0.5, 0.75, 0.5, 0.75, 0.75, 0.75, 0.75, 0.5, 0.0, 0.5, 0.0, 0.5, 0.25, 0.5, 0.25, 0.375, 0.375, 0.375, 0.3644, 0.3752, 0.3538, 0.3755, 0.3432, 0.3764, 0.3326, 0.3777, 0.3221, 0.3799, 0.3117, 0.383, 0.3016, 0.3873, 0.2919, 0.3929, 0.2828, 0.3998, 0.2748, 0.4078, 0.2679, 0.4169, 0.2623, 0.4266, 0.258, 0.4367, 0.2549, 0.4471, 0.2527, 0.4576, 0.2514, 0.4682, 0.2505, 0.4788, 0.2502, 0.4894, 0.25, 0.5, 0.25, 0.5, 0.25, 0.5106, 0.25, 0.5212, 0.2502, 0.5318, 0.2505, 0.5424, 0.2514, 0.5529, 0.2527, 0.5633, 0.2549, 0.5734, 0.258, 0.5831, 0.2623, 0.5922, 0.2679, 0.6002, 0.2748, 0.6071, 0.2828, 0.6127, 0.2919, 0.617, 0.3016, 0.6201, 0.3117, 0.6223, 0.3221, 0.6236, 0.3326, 0.6245, 0.3432, 0.6248, 0.3538, 0.625, 0.3644, 0.625, 0.375, 0.625, 0.375, 0.625, 0.3856, 0.6248, 0.3962, 0.6245, 0.4068, 0.6236, 0.4174, 0.6223, 0.4279, 0.6201, 0.4383, 0.617, 0.4484, 0.6127, 0.4581, 0.6071, 0.4672, 0.6002, 0.4752, 0.5922, 0.4821, 0.5831, 0.4877, 0.5734, 0.492, 0.5633, 0.4951, 0.5529, 0.4973, 0.5424, 0.4986, 0.5318, 0.4995, 0.5212, 0.4998, 0.5106, 0.5, 0.5, 0.5, 0.5, 0.5, 0.4894, 0.5, 0.4788, 0.4998, 0.4682, 0.4995, 0.4576, 0.4986, 0.4471, 0.4973, 0.4367, 0.4951, 0.4266, 0.492, 0.4169, 0.4877, 0.4078, 0.4821, 0.3998, 0.4752, 0.3929, 0.4672, 0.3873, 0.4581, 0.383, 0.4484, 0.3799, 0.4383, 0.3777, 0.4279, 0.3764, 0.4174, 0.3755, 0.4068, 0.3752, 0.3962, 0.375, 0.3856, 0.375, 0.375, 0.25, 0.5, 0.25, 0.75, 0.2394, 0.75, 0.2394, 0.5, 0.2394, 0.5, 0.2394, 0.75, 0.2288, 0.75, 0.2288, 0.5, 0.2288, 0.5, 0.2288, 0.75, 0.2182, 0.75, 0.2182, 0.5, 0.2182, 0.5, 0.2182, 0.75, 0.2076, 0.75, 0.2076, 0.5, 0.2076, 0.5, 0.2076, 0.75, 0.1971, 0.75, 0.1971, 0.5, 0.1971, 0.5, 0.1971, 0.75, 0.1867, 0.75, 0.1867, 0.5, 0.1867, 0.5, 0.1867, 0.75, 0.1766, 0.75, 0.1766, 0.5, 0.1766, 0.5, 0.1766, 0.75, 0.1669, 0.75, 0.1669, 0.5, 0.1669, 0.5, 0.1669, 0.75, 0.1578, 0.75, 0.1578, 0.5, 0.1578, 0.5, 0.1578, 0.75, 0.125, 0.75, 0.125, 0.5, 0.375, 0.25, 0.375, 0.0, 0.4078, 0.0, 0.4078, 0.25, 0.4078, 0.25, 0.4078, 0.0, 0.4169, 0.0, 0.4169, 0.25, 0.4169, 0.25, 0.4169, 0.0, 0.4266, 0.0, 0.4266, 0.25, 0.4266, 0.25, 0.4266, 0.0, 0.4367, 0.0, 0.4367, 0.25, 0.4367, 0.25, 0.4367, 0.0, 0.4471, 0.0, 0.4471, 0.25, 0.4471, 0.25, 0.4471, 0.0, 0.4576, 0.0, 0.4576, 0.25, 0.4576, 0.25, 0.4576, 0.0, 0.4682, 0.0, 0.4682, 0.25, 0.4682, 0.25, 0.4682, 0.0, 0.4788, 0.0, 0.4788, 0.25, 0.4788, 0.25, 0.4788, 0.0, 0.4894, 0.0, 0.4894, 0.25, 0.4894, 0.25, 0.4894, 0.0, 0.5, 0.0, 0.5, 0.25, 0.75, 0.75, 0.75, 0.5, 0.7606, 0.5, 0.7606, 0.75, 0.7606, 0.75, 0.7606, 0.5, 0.7712, 0.5, 0.7712, 0.75, 0.7712, 0.75, 0.7712, 0.5, 0.7818, 0.5, 0.7818, 0.75, 0.7818, 0.75, 0.7818, 0.5, 0.7924, 0.5, 0.7924, 0.75, 0.7924, 0.75, 0.7924, 0.5, 0.8029, 0.5, 0.8029, 0.75, 0.8029, 0.75, 0.8029, 0.5, 0.8133, 0.5, 0.8133, 0.75, 0.8133, 0.75, 0.8133, 0.5, 0.8234, 0.5, 0.8234, 0.75, 0.8234, 0.75, 0.8234, 0.5, 0.8331, 0.5, 0.8331, 0.75, 0.8331, 0.75, 0.8331, 0.5, 0.8422, 0.5, 0.8422, 0.75, 0.8422, 0.75, 0.8422, 0.5, 0.875, 0.5, 0.875, 0.75, 0.625, 0.0, 0.625, 0.25, 0.5922, 0.25, 0.5922, 0.0, 0.5922, 0.0, 0.5922, 0.25, 0.5831, 0.25, 0.5831, 0.0, 0.5831, 0.0, 0.5831, 0.25, 0.5734, 0.25, 0.5734, 0.0, 0.5734, 0.0, 0.5734, 0.25, 0.5633, 0.25, 0.5633, 0.0, 0.5633, 0.0, 0.5633, 0.25, 0.5529, 0.25, 0.5529, 0.0, 0.5529, 0.0, 0.5529, 0.25, 0.5424, 0.25, 0.5424, 0.0, 0.5424, 0.0, 0.5424, 0.25, 0.5318, 0.25, 0.5318, 0.0, 0.5318, 0.0, 0.5318, 0.25, 0.5212, 0.25, 0.5212, 0.0, 0.5212, 0.0, 0.5212, 0.25, 0.5106, 0.25, 0.5106, 0.0, 0.5106, 0.0, 0.5106, 0.25, 0.5, 0.25, 0.5, 0.0, 0.25, 0.75, 0.25, 0.5, 0.2606, 0.5, 0.2606, 0.75, 0.2606, 0.75, 0.2606, 0.5, 0.2712, 0.5, 0.2712, 0.75, 0.2712, 0.75, 0.2712, 0.5, 0.2818, 0.5, 0.2818, 0.75, 0.2818, 0.75, 0.2818, 0.5, 0.2924, 0.5, 0.2924, 0.75, 0.2924, 0.75, 0.2924, 0.5, 0.3029, 0.5, 0.3029, 0.75, 0.3029, 0.75, 0.3029, 0.5, 0.3133, 0.5, 0.3133, 0.75, 0.3133, 0.75, 0.3133, 0.5, 0.3234, 0.5, 0.3234, 0.75, 0.3234, 0.75, 0.3234, 0.5, 0.3331, 0.5, 0.3331, 0.75, 0.3331, 0.75, 0.3331, 0.5, 0.3422, 0.5, 0.3422, 0.75, 0.3422, 0.75, 0.3422, 0.5, 0.375, 0.5, 0.375, 0.75, 0.375, 0.75, 0.375, 0.5, 0.4078, 0.5, 0.4078, 0.75, 0.4078, 0.75, 0.4078, 0.5, 0.4169, 0.5, 0.4169, 0.75, 0.4169, 0.75, 0.4169, 0.5, 0.4266, 0.5, 0.4266, 0.75, 0.4266, 0.75, 0.4266, 0.5, 0.4367, 0.5, 0.4367, 0.75, 0.4367, 0.75, 0.4367, 0.5, 0.4471, 0.5, 0.4471, 0.75, 0.4471, 0.75, 0.4471, 0.5, 0.4576, 0.5, 0.4576, 0.75, 0.4576, 0.75, 0.4576, 0.5, 0.4682, 0.5, 0.4682, 0.75, 0.4682, 0.75, 0.4682, 0.5, 0.4788, 0.5, 0.4788, 0.75, 0.4788, 0.75, 0.4788, 0.5, 0.4894, 0.5, 0.4894, 0.75, 0.4894, 0.75, 0.4894, 0.5, 0.5, 0.5, 0.5, 0.75, 0.75, 0.5, 0.75, 0.75, 0.7394, 0.75, 0.7394, 0.5, 0.7394, 0.5, 0.7394, 0.75, 0.7288, 0.75, 0.7288, 0.5, 0.7288, 0.5, 0.7288, 0.75, 0.7182, 0.75, 0.7182, 0.5, 0.7182, 0.5, 0.7182, 0.75, 0.7076, 0.75, 0.7076, 0.5, 0.7076, 0.5, 0.7076, 0.75, 0.6971, 0.75, 0.6971, 0.5, 0.6971, 0.5, 0.6971, 0.75, 0.6867, 0.75, 0.6867, 0.5, 0.6867, 0.5, 0.6867, 0.75, 0.6766, 0.75, 0.6766, 0.5, 0.6766, 0.5, 0.6766, 0.75, 0.6669, 0.75, 0.6669, 0.5, 0.6669, 0.5, 0.6669, 0.75, 0.6578, 0.75, 0.6578, 0.5, 0.6578, 0.5, 0.6578, 0.75, 0.625, 0.75, 0.625, 0.5, 0.625, 0.5, 0.625, 0.75, 0.5922, 0.75, 0.5922, 0.5, 0.5922, 0.5, 0.5922, 0.75, 0.5831, 0.75, 0.5831, 0.5, 0.5831, 0.5, 0.5831, 0.75, 0.5734, 0.75, 0.5734, 0.5, 0.5734, 0.5, 0.5734, 0.75, 0.5633, 0.75, 0.5633, 0.5, 0.5633, 0.5, 0.5633, 0.75, 0.5529, 0.75, 0.5529, 0.5, 0.5529, 0.5, 0.5529, 0.75, 0.5424, 0.75, 0.5424, 0.5, 0.5424, 0.5, 0.5424, 0.75, 0.5318, 0.75, 0.5318, 0.5, 0.5318, 0.5, 0.5318, 0.75, 0.5212, 0.75, 0.5212, 0.5, 0.5212, 0.5, 0.5212, 0.75, 0.5106, 0.75, 0.5106, 0.5, 0.5106, 0.5, 0.5106, 0.75, 0.5, 0.75, 0.5, 0.5, 0.25, 0.5, 0.25, 0.5, 0.25, 0.75, 0.25, 0.75])
me_cube_018.materials.append(mat_metalstainlesssteelbrushedelongated005_3k_002)
me_cube_018.use_remesh_fix_poles = True
me_cube_018.use_remesh_preserve_attributes = False
me_cube_018.update()
me_cube_019 = bpy.data.meshes.new('Cube.019')
me_cube_019.from_pydata([(1.0, 1.0, 1.0), (1.0, 1.0, -1.0), (1.0, -1.0, 1.0), (1.0, -1.0, -1.0), (-1.0, 1.0, 1.0), (-1.0, 1.0, -1.0), (-1.0, -1.0, 1.0), (-1.0, -1.0, -1.0)], [], [(0, 4, 6, 2), (3, 2, 6, 7), (7, 6, 4, 5), (5, 1, 3, 7), (1, 0, 2, 3), (5, 4, 0, 1)])
_uv = me_cube_019.uv_layers.new(name='UVMap')
_uv.uv.foreach_set('vector', [0.625, 0.5, 0.875, 0.5, 0.875, 0.75, 0.625, 0.75, 0.375, 0.75, 0.625, 0.75, 0.625, 1.0, 0.375, 1.0, 0.375, 0.0, 0.625, 0.0, 0.625, 0.25, 0.375, 0.25, 0.125, 0.5, 0.375, 0.5, 0.375, 0.75, 0.125, 0.75, 0.375, 0.5, 0.625, 0.5, 0.625, 0.75, 0.375, 0.75, 0.375, 0.25, 0.625, 0.25, 0.625, 0.5, 0.375, 0.5])
me_cube_019.materials.append(mat_metalstainlesssteelbrushedelongated005_3k_002)
me_cube_019.use_remesh_preserve_volume = False
me_cube_019.use_remesh_preserve_attributes = False
me_cube_019.use_mirror_vertex_groups = False
me_cube_019.update()

# ---- objects
ob_flooring = bpy.data.objects.new('Flooring', me_cube)
ob_rightwall = bpy.data.objects.new('RightWall', me_cube_001)
ob_leftwall = bpy.data.objects.new('LeftWall', me_cube_002)
ob_backwall = bpy.data.objects.new('Backwall', me_cube_003)
ob_frontwall = bpy.data.objects.new('FrontWall', me_cube_004)
ob_doorcutout = bpy.data.objects.new('DoorCutout', me_cube_005)
ob_frontwall_001 = bpy.data.objects.new('FrontWall.001', me_cube_006)
ob_rightwall_001 = bpy.data.objects.new('RightWall.001', me_cube_016)
ob_doorcutout_001 = bpy.data.objects.new('DoorCutout.001', me_cube_018)
ob_ceiling = bpy.data.objects.new('Ceiling', me_cube_019)

# ---- transforms, parenting, visibility, modifiers, constraints
ob_flooring.location = (-0.5588, 0.0, 0.0)
ob_flooring.scale = (2.388, 3.2, 0.0254)
ob_flooring.lock_rotations_4d = False
ob_flooring.empty_display_type = 'ARROWS'
ob_flooring.lineart.crease_threshold = 0.0
ob_rightwall.location = (-0.5588, 3.175, 0.0)
ob_rightwall.scale = (7.833, 0.08333, 3.167)
ob_leftwall.location = (-0.5588, -3.175, 0.0)
ob_leftwall.scale = (7.833, 0.08333, 3.167)
ob_backwall.location = (1.803, 0.0, 0.0)
ob_backwall.rotation_euler = (0.0, 0.0, 1.571)
ob_backwall.scale = (10.33, 0.08333, 3.167)
ob_frontwall.location = (-2.921, 0.0, 0.0)
ob_frontwall.rotation_euler = (0.0, 0.0, 1.571)
ob_frontwall.scale = (10.33, 0.08333, 3.167)
ob_doorcutout.location = (-0.5525, 3.175, 1.0)
ob_doorcutout.scale = (1.208, 0.125, 2.958)
ob_frontwall_001.location = (-1.677, -1.369, 0.0)
ob_frontwall_001.rotation_euler = (0.0, 0.0, 1.571)
ob_frontwall_001.scale = (5.833, 0.08333, 3.167)
ob_rightwall_001.location = (0.8128, 0.4984, 0.0)
ob_rightwall_001.scale = (3.167, 0.08333, 3.167)
ob_doorcutout_001.location = (-0.5525, -3.181, 1.0)
ob_doorcutout_001.scale = (1.208, 0.125, 2.958)
ob_ceiling.location = (-0.5588, 0.0, 1.956)
ob_ceiling.scale = (2.388, 3.2, 0.0254)
ob_ceiling.lock_rotations_4d = False
ob_ceiling.empty_display_type = 'ARROWS'
ob_ceiling.lineart.crease_threshold = 0.0

# ---- collection membership
col_outerscene.objects.link(ob_flooring)
col_outerscene.objects.link(ob_rightwall)
col_outerscene.objects.link(ob_leftwall)
col_outerscene.objects.link(ob_backwall)
col_outerscene.objects.link(ob_frontwall)
col_outerscene.objects.link(ob_doorcutout)
col_outerscene.objects.link(ob_frontwall_001)
col_outerscene.objects.link(ob_rightwall_001)
col_outerscene.objects.link(ob_doorcutout_001)
col_outerscene.objects.link(ob_ceiling)

# ---- scene / render settings (as saved in the file)
scene.frame_start = 1; scene.frame_end = 250; scene.frame_set(1)
scene.render.engine = 'BLENDER_EEVEE_NEXT'
scene.cycles.use_denoising = False
scene.cycles.samples = 128
scene.cycles.sampling_pattern = 'TABULATED_SOBOL'
scene.cycles.use_adaptive_sampling = False
scene.cycles.use_light_tree = False
scene.eevee.use_raytracing = True
scene.view_settings.view_transform = 'Filmic'
bpy.context.view_layer.update()

# ---- added for rendering (the .blend has no active camera and no usable light): camera, sun
cam_auto = bpy.data.cameras.new('AutoCamera')
cam_auto.lens = 50.0
cam_auto.sensor_width = 36.0
cam_auto.clip_end = 1000.0
ob_auto_camera = bpy.data.objects.new('AutoCamera', cam_auto)
scene.collection.objects.link(ob_auto_camera)
ob_auto_camera.location = (7.08195, -9.17178, 7.0905)
ob_auto_camera.rotation_euler = (1.09748, -7.21219e-08, 0.694738)
scene.camera = ob_auto_camera
light_auto_sun = bpy.data.lights.new('AutoSun', 'SUN')
light_auto_sun.energy = 3.0
light_auto_sun.angle = 0.0523599
ob_auto_sun = bpy.data.objects.new('AutoSun', light_auto_sun)
scene.collection.objects.link(ob_auto_sun)
ob_auto_sun.rotation_euler = (0.872665, 0.174533, 0.523599)
bpy.context.view_layer.update()
